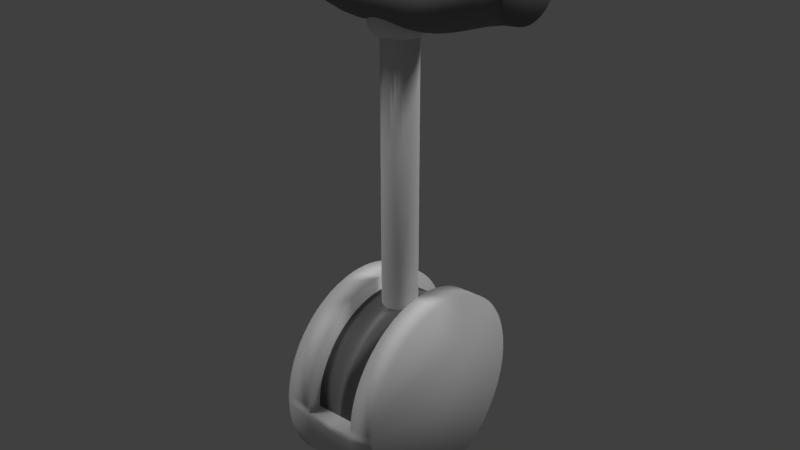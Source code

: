 # Source: lever.blend  (saved by Blender 2.79.0; exported with 4.5.12 LTS)
import bpy
from mathutils import Matrix  # noqa: F401  (used for matrix-valued properties, if any)

bpy.ops.wm.read_factory_settings(use_empty=True)
scene = bpy.context.scene
scene.name = 'Scene'

# ---- collections
col_collection_1 = bpy.data.collections.new('Collection 1'); scene.collection.children.link(col_collection_1)

# ---- materials (node trees are filled in below, after node groups)
mat_steel = bpy.data.materials.new('Steel')
mat_steel.alpha_threshold = 0.0
mat_steel.use_transparent_shadow = False
mat_steel.diffuse_color = (0.7874, 0.7874, 0.7874, 1.0)
mat_steel.specular_color = (0.4759, 0.4887, 1.0)
mat_steel.roughness = 0.5
mat_black_plastic = bpy.data.materials.new('Black Plastic')
mat_black_plastic.alpha_threshold = 0.0
mat_black_plastic.use_transparent_shadow = False
mat_black_plastic.diffuse_color = (0.2266, 0.2266, 0.2266, 1.0)
mat_black_plastic.roughness = 0.5
mat_black_plastic.specular_intensity = 0.6
mat_black_rubber = bpy.data.materials.new('Black Rubber')
mat_black_rubber.alpha_threshold = 0.0
mat_black_rubber.use_transparent_shadow = False
mat_black_rubber.diffuse_color = (0.2019, 0.2019, 0.2019, 1.0)
mat_black_rubber.roughness = 0.5
mat_black_rubber.specular_intensity = 0.1

# ---- material node trees

# ---- world
world_world = bpy.data.worlds.new('World'); scene.world = world_world
world_world.color = (0.05088, 0.05088, 0.05088)
world_world.use_sun_shadow = False
world_world.sun_shadow_jitter_overblur = 0.0
world_world.cycles.sampling_method = 'MANUAL'

# ---- lights
light_sun = bpy.data.lights.new('Sun', 'SUN')
light_sun.transmission_factor = 0.0
light_sun.angle = 0.1993
light_sun.energy = 1.0
light_sun.shadow_buffer_clip_start = 0.5
light_sun.shadow_soft_size = 0.1
light_sun.shadow_cascade_max_distance = 1000.0
light_lamp = bpy.data.lights.new('Lamp', 'SUN')
light_lamp.transmission_factor = 0.0
light_lamp.cutoff_distance = 30.0
light_lamp.angle = 0.1993
light_lamp.energy = 1.0
light_lamp.shadow_buffer_clip_start = 1.001
light_lamp.shadow_soft_size = 0.1
light_lamp.shadow_cascade_max_distance = 1000.0

# ---- meshes
me_cylinder_004 = bpy.data.meshes.new('Cylinder.004')
me_cylinder_004.from_pydata([(0.0, 4.0, -2.5), (0.3138, 3.988, -2.5), (0.6257, 3.951, -2.5), (0.9338, 3.889, -2.5), (1.236, 3.804, -2.5), (1.531, 3.696, -2.5), (1.816, 3.564, -2.5), (2.09, 3.411, -2.5), (2.351, 3.236, -2.5), (2.598, 3.042, -2.5), (2.828, 2.828, -2.5), (3.042, 2.598, -2.5), (3.236, 2.351, -2.5), (3.411, 2.09, -2.5), (3.564, 1.816, -2.5), (3.696, 1.531, -2.5), (3.804, 1.236, -2.5), (3.889, 0.9338, -2.5), (3.951, 0.6257, -2.5), (3.988, 0.3138, -2.5), (4.0, -1.605e-06, -2.5), (3.988, -0.3138, -2.5), (3.951, -0.6257, -2.5), (3.889, -0.9338, -2.5), (3.804, -1.236, -2.5), (3.696, -1.531, -2.5), (3.564, -1.816, -2.5), (3.411, -2.09, -2.5), (3.236, -2.351, -2.5), (3.042, -2.598, -2.5), (2.828, -2.828, -2.5), (2.598, -3.042, -2.5), (2.351, -3.236, -2.5), (2.09, -3.411, -2.5), (1.816, -3.564, -2.5), (1.531, -3.696, -2.5), (1.236, -3.804, -2.5), (0.9338, -3.889, -2.5), (0.6257, -3.951, -2.5), (0.3138, -3.988, -2.5), (-4.164e-06, -4.0, -2.5), (-0.3138, -3.988, -2.5), (-0.6257, -3.951, -2.5), (-0.9338, -3.889, -2.5), (-1.236, -3.804, -2.5), (-1.531, -3.696, -2.5), (-1.816, -3.564, -2.5), (-2.09, -3.411, -2.5), (-2.351, -3.236, -2.5), (-2.598, -3.042, -2.5), (-2.828, -2.828, -2.5), (-3.042, -2.598, -2.5), (-3.236, -2.351, -2.5), (-3.411, -2.09, -2.5), (-3.564, -1.816, -2.5), (-3.696, -1.531, -2.5), (-3.804, -1.236, -2.5), (-3.889, -0.9338, -2.5), (-3.951, -0.6257, -2.5), (-3.988, -0.3138, -2.5), (-4.0, 5.77e-06, -2.5), (-3.988, 0.3138, -2.5), (-3.951, 0.6257, -2.5), (-3.889, 0.9338, -2.5), (-3.804, 1.236, -2.5), (-3.696, 1.531, -2.5), (-3.564, 1.816, -2.5), (-3.411, 2.09, -2.5), (-3.236, 2.351, -2.5), (-3.042, 2.598, -2.5), (-2.828, 2.828, -2.5), (-2.598, 3.042, -2.5), (-2.351, 3.236, -2.5), (-2.09, 3.411, -2.5), (-1.816, 3.564, -2.5), (-1.531, 3.696, -2.5), (-1.236, 3.804, -2.5), (-0.9338, 3.889, -2.5), (-0.6257, 3.951, -2.5), (-0.3138, 3.988, -2.5), (0.0, 4.0, 0.0), (-4.164e-06, -4.0, 0.0), (-0.3138, -3.988, 0.0), (-0.6257, -3.951, 0.0), (-0.9338, -3.889, 0.0), (-1.236, -3.804, 0.0), (-1.531, -3.696, 0.0), (-1.816, -3.564, 0.0), (-2.09, -3.411, 0.0), (-2.351, -3.236, 0.0), (-2.598, -3.042, 0.0), (-2.828, -2.828, 0.0), (-3.042, -2.598, 0.0), (-3.236, -2.351, 0.0), (-3.411, -2.09, 0.0), (-3.564, -1.816, 0.0), (-3.696, -1.531, 0.0), (-3.804, -1.236, 0.0), (-3.889, -0.9338, 0.0), (-3.951, -0.6257, 0.0), (-3.988, -0.3138, 0.0), (-4.0, 5.77e-06, 0.0), (-3.988, 0.3138, 0.0), (-3.951, 0.6257, 0.0), (-3.889, 0.9338, 0.0), (-3.804, 1.236, 0.0), (-3.696, 1.531, 0.0), (-3.564, 1.816, 0.0), (-3.411, 2.09, 0.0), (-3.236, 2.351, 0.0), (-3.042, 2.598, 0.0), (-2.828, 2.828, 0.0), (-2.598, 3.042, 0.0), (-2.351, 3.236, 0.0), (-2.09, 3.411, 0.0), (-1.816, 3.564, 0.0), (-1.531, 3.696, 0.0), (-1.236, 3.804, 0.0), (-0.9338, 3.889, 0.0), (-0.6257, 3.951, 0.0), (-0.3138, 3.988, 0.0), (0.3138, 3.988, -1.25), (0.6257, 3.951, -1.25), (0.9338, 3.889, -1.25), (1.236, 3.804, -1.25), (1.531, 3.696, -1.25), (1.816, 3.564, -1.25), (2.09, 3.411, -1.25), (2.351, 3.236, -1.25), (2.598, 3.042, -1.25), (2.828, 2.828, -1.25), (3.042, 2.598, -1.25), (3.236, 2.351, -1.25), (3.411, 2.09, -1.25), (3.564, 1.816, -1.25), (3.696, 1.531, -1.25), (3.804, 1.236, -1.25), (3.889, 0.9338, -1.25), (3.951, 0.6257, -1.25), (3.988, 0.3138, -1.25), (4.0, -1.605e-06, -1.25), (3.988, -0.3138, -1.25), (3.951, -0.6257, -1.25), (3.889, -0.9338, -1.25), (3.804, -1.236, -1.25), (3.696, -1.531, -1.25), (3.564, -1.816, -1.25), (3.411, -2.09, -1.25), (3.236, -2.351, -1.25), (3.042, -2.598, -1.25), (2.828, -2.828, -1.25), (2.598, -3.042, -1.25), (2.351, -3.236, -1.25), (2.09, -3.411, -1.25), (1.816, -3.564, -1.25), (1.531, -3.696, -1.25), (1.236, -3.804, -1.25), (0.9338, -3.889, -1.25), (0.6257, -3.951, -1.25), (0.3138, -3.988, -1.25), (-4.164e-06, -4.0, -1.25), (-0.3138, -3.988, -1.25), (-0.6257, -3.951, -1.25), (-0.9338, -3.889, -1.25), (-1.236, -3.804, -1.25), (-1.531, -3.696, -1.25), (-1.816, -3.564, -1.25), (-2.09, -3.411, -1.25), (-2.351, -3.236, -1.25), (-2.598, -3.042, -1.25), (-2.828, -2.828, -1.25), (-3.042, -2.598, -1.25), (-3.236, -2.351, -1.25), (-3.411, -2.09, -1.25), (-3.564, -1.816, -1.25), (-3.696, -1.531, -1.25), (-3.804, -1.236, -1.25), (-3.889, -0.9338, -1.25), (-3.951, -0.6257, -1.25), (-3.988, -0.3138, -1.25), (-4.0, 5.77e-06, -1.25), (-3.988, 0.3138, -1.25), (-3.951, 0.6257, -1.25), (-3.889, 0.9338, -1.25), (-3.804, 1.236, -1.25), (-3.696, 1.531, -1.25), (-3.564, 1.816, -1.25), (-3.411, 2.09, -1.25), (-3.236, 2.351, -1.25), (-3.042, 2.598, -1.25), (-2.828, 2.828, -1.25), (-2.598, 3.042, -1.25), (-2.351, 3.236, -1.25), (-2.09, 3.411, -1.25), (-1.816, 3.564, -1.25), (-1.531, 3.696, -1.25), (-1.236, 3.804, -1.25), (-0.9338, 3.889, -1.25), (-0.6257, 3.951, -1.25), (-0.3138, 3.988, -1.25), (0.0, 4.0, -1.25)], [], [(0, 1, 2, 3, 4, 5, 6, 7, 8, 9, 10, 11, 12, 13, 14, 15, 16, 17, 18, 19, 20, 21, 22, 23, 24, 25, 26, 27, 28, 29, 30, 31, 32, 33, 34, 35, 36, 37, 38, 39, 40, 41, 42, 43, 44, 45, 46, 47, 48, 49, 50, 51, 52, 53, 54, 55, 56, 57, 58, 59, 60, 61, 62, 63, 64, 65, 66, 67, 68, 69, 70, 71, 72, 73, 74, 75, 76, 77, 78, 79), (199, 120, 80, 200), (198, 119, 120, 199), (197, 118, 119, 198), (196, 117, 118, 197), (195, 116, 117, 196), (194, 115, 116, 195), (193, 114, 115, 194), (192, 113, 114, 193), (191, 112, 113, 192), (190, 111, 112, 191), (189, 110, 111, 190), (188, 109, 110, 189), (187, 108, 109, 188), (186, 107, 108, 187), (185, 106, 107, 186), (184, 105, 106, 185), (183, 104, 105, 184), (182, 103, 104, 183), (181, 102, 103, 182), (180, 101, 102, 181), (179, 100, 101, 180), (178, 99, 100, 179), (177, 98, 99, 178), (176, 97, 98, 177), (175, 96, 97, 176), (174, 95, 96, 175), (173, 94, 95, 174), (172, 93, 94, 173), (171, 92, 93, 172), (170, 91, 92, 171), (169, 90, 91, 170), (168, 89, 90, 169), (167, 88, 89, 168), (166, 87, 88, 167), (165, 86, 87, 166), (164, 85, 86, 165), (163, 84, 85, 164), (162, 83, 84, 163), (161, 82, 83, 162), (160, 81, 82, 161), (0, 200, 121, 1), (1, 121, 122, 2), (2, 122, 123, 3), (3, 123, 124, 4), (4, 124, 125, 5), (5, 125, 126, 6), (6, 126, 127, 7), (7, 127, 128, 8), (8, 128, 129, 9), (9, 129, 130, 10), (10, 130, 131, 11), (11, 131, 132, 12), (12, 132, 133, 13), (13, 133, 134, 14), (14, 134, 135, 15), (15, 135, 136, 16), (16, 136, 137, 17), (17, 137, 138, 18), (18, 138, 139, 19), (19, 139, 140, 20), (20, 140, 141, 21), (21, 141, 142, 22), (22, 142, 143, 23), (23, 143, 144, 24), (24, 144, 145, 25), (25, 145, 146, 26), (26, 146, 147, 27), (27, 147, 148, 28), (28, 148, 149, 29), (29, 149, 150, 30), (30, 150, 151, 31), (31, 151, 152, 32), (32, 152, 153, 33), (33, 153, 154, 34), (34, 154, 155, 35), (35, 155, 156, 36), (36, 156, 157, 37), (37, 157, 158, 38), (38, 158, 159, 39), (39, 159, 160, 40), (40, 160, 161, 41), (41, 161, 162, 42), (42, 162, 163, 43), (43, 163, 164, 44), (44, 164, 165, 45), (45, 165, 166, 46), (46, 166, 167, 47), (47, 167, 168, 48), (48, 168, 169, 49), (49, 169, 170, 50), (50, 170, 171, 51), (51, 171, 172, 52), (52, 172, 173, 53), (53, 173, 174, 54), (54, 174, 175, 55), (55, 175, 176, 56), (56, 176, 177, 57), (57, 177, 178, 58), (58, 178, 179, 59), (59, 179, 180, 60), (60, 180, 181, 61), (61, 181, 182, 62), (62, 182, 183, 63), (63, 183, 184, 64), (64, 184, 185, 65), (65, 185, 186, 66), (66, 186, 187, 67), (67, 187, 188, 68), (68, 188, 189, 69), (69, 189, 190, 70), (70, 190, 191, 71), (71, 191, 192, 72), (72, 192, 193, 73), (73, 193, 194, 74), (74, 194, 195, 75), (75, 195, 196, 76), (76, 196, 197, 77), (77, 197, 198, 78), (78, 198, 199, 79), (79, 199, 200, 0), (200, 160, 159, 158, 157, 156, 155, 154, 153, 152, 151, 150, 149, 148, 147, 146, 145, 144, 143, 142, 141, 140, 139, 138, 137, 136, 135, 134, 133, 132, 131, 130, 129, 128, 127, 126, 125, 124, 123, 122, 121), (200, 80, 81, 160)])
me_cylinder_004.polygons.foreach_set('use_smooth', [True] * 123)
me_cylinder_004.materials.append(mat_steel)
me_cylinder_004.use_remesh_preserve_volume = False
me_cylinder_004.use_remesh_preserve_attributes = False
me_cylinder_004.use_mirror_vertex_groups = False
me_cylinder_004.update()
me_cylinder_003 = bpy.data.meshes.new('Cylinder.003')
me_cylinder_003.from_pydata([(0.0, 0.5, -2.5), (0.0, 0.5, 2.5), (0.04901, 0.4976, -2.5), (0.04901, 0.4976, 2.5), (0.09755, 0.4904, -2.5), (0.09755, 0.4904, 2.5), (0.1451, 0.4785, -2.5), (0.1451, 0.4785, 2.5), (0.1913, 0.4619, -2.5), (0.1913, 0.4619, 2.5), (0.2357, 0.441, -2.5), (0.2357, 0.441, 2.5), (0.2778, 0.4157, -2.5), (0.2778, 0.4157, 2.5), (0.3172, 0.3865, -2.5), (0.3172, 0.3865, 2.5), (0.3536, 0.3536, -2.5), (0.3536, 0.3536, 2.5), (0.3865, 0.3172, -2.5), (0.3865, 0.3172, 2.5), (0.4157, 0.2778, -2.5), (0.4157, 0.2778, 2.5), (0.441, 0.2357, -2.5), (0.441, 0.2357, 2.5), (0.4619, 0.1913, -2.5), (0.4619, 0.1913, 2.5), (0.4785, 0.1451, -2.5), (0.4785, 0.1451, 2.5), (0.4904, 0.09755, -2.5), (0.4904, 0.09755, 2.5), (0.4976, 0.04901, -2.5), (0.4976, 0.04901, 2.5), (0.5, -8.146e-08, -2.5), (0.5, -8.146e-08, 2.5), (0.4976, -0.04901, -2.5), (0.4976, -0.04901, 2.5), (0.4904, -0.09755, -2.5), (0.4904, -0.09755, 2.5), (0.4785, -0.1451, -2.5), (0.4785, -0.1451, 2.5), (0.4619, -0.1913, -2.5), (0.4619, -0.1913, 2.5), (0.441, -0.2357, -2.5), (0.441, -0.2357, 2.5), (0.4157, -0.2778, -2.5), (0.4157, -0.2778, 2.5), (0.3865, -0.3172, -2.5), (0.3865, -0.3172, 2.5), (0.3536, -0.3536, -2.5), (0.3536, -0.3536, 2.5), (0.3172, -0.3865, -2.5), (0.3172, -0.3865, 2.5), (0.2778, -0.4157, -2.5), (0.2778, -0.4157, 2.5), (0.2357, -0.441, -2.5), (0.2357, -0.441, 2.5), (0.1913, -0.4619, -2.5), (0.1913, -0.4619, 2.5), (0.1451, -0.4785, -2.5), (0.1451, -0.4785, 2.5), (0.09754, -0.4904, -2.5), (0.09754, -0.4904, 2.5), (0.04901, -0.4976, -2.5), (0.04901, -0.4976, 2.5), (-4.013e-07, -0.5, -2.5), (-4.013e-07, -0.5, 2.5), (-0.04901, -0.4976, -2.5), (-0.04901, -0.4976, 2.5), (-0.09755, -0.4904, -2.5), (-0.09755, -0.4904, 2.5), (-0.1451, -0.4785, -2.5), (-0.1451, -0.4785, 2.5), (-0.1913, -0.4619, -2.5), (-0.1913, -0.4619, 2.5), (-0.2357, -0.441, -2.5), (-0.2357, -0.441, 2.5), (-0.2778, -0.4157, -2.5), (-0.2778, -0.4157, 2.5), (-0.3172, -0.3865, -2.5), (-0.3172, -0.3865, 2.5), (-0.3536, -0.3536, -2.5), (-0.3536, -0.3536, 2.5), (-0.3865, -0.3172, -2.5), (-0.3865, -0.3172, 2.5), (-0.4157, -0.2778, -2.5), (-0.4157, -0.2778, 2.5), (-0.441, -0.2357, -2.5), (-0.441, -0.2357, 2.5), (-0.4619, -0.1913, -2.5), (-0.4619, -0.1913, 2.5), (-0.4785, -0.1451, -2.5), (-0.4785, -0.1451, 2.5), (-0.4904, -0.09755, -2.5), (-0.4904, -0.09755, 2.5), (-0.4976, -0.04901, -2.5), (-0.4976, -0.04901, 2.5), (-0.5, -2.325e-07, -2.5), (-0.5, -2.325e-07, 2.5), (-0.4976, 0.04901, -2.5), (-0.4976, 0.04901, 2.5), (-0.4904, 0.09754, -2.5), (-0.4904, 0.09754, 2.5), (-0.4785, 0.1451, -2.5), (-0.4785, 0.1451, 2.5), (-0.4619, 0.1913, -2.5), (-0.4619, 0.1913, 2.5), (-0.441, 0.2357, -2.5), (-0.441, 0.2357, 2.5), (-0.4157, 0.2778, -2.5), (-0.4157, 0.2778, 2.5), (-0.3865, 0.3172, -2.5), (-0.3865, 0.3172, 2.5), (-0.3536, 0.3536, -2.5), (-0.3536, 0.3536, 2.5), (-0.3172, 0.3865, -2.5), (-0.3172, 0.3865, 2.5), (-0.2778, 0.4157, -2.5), (-0.2778, 0.4157, 2.5), (-0.2357, 0.441, -2.5), (-0.2357, 0.441, 2.5), (-0.1913, 0.4619, -2.5), (-0.1913, 0.4619, 2.5), (-0.1451, 0.4785, -2.5), (-0.1451, 0.4785, 2.5), (-0.09755, 0.4904, -2.5), (-0.09755, 0.4904, 2.5), (-0.04901, 0.4976, -2.5), (-0.04901, 0.4976, 2.5)], [], [(0, 1, 3, 2), (2, 3, 5, 4), (4, 5, 7, 6), (6, 7, 9, 8), (8, 9, 11, 10), (10, 11, 13, 12), (12, 13, 15, 14), (14, 15, 17, 16), (16, 17, 19, 18), (18, 19, 21, 20), (20, 21, 23, 22), (22, 23, 25, 24), (24, 25, 27, 26), (26, 27, 29, 28), (28, 29, 31, 30), (30, 31, 33, 32), (32, 33, 35, 34), (34, 35, 37, 36), (36, 37, 39, 38), (38, 39, 41, 40), (40, 41, 43, 42), (42, 43, 45, 44), (44, 45, 47, 46), (46, 47, 49, 48), (48, 49, 51, 50), (50, 51, 53, 52), (52, 53, 55, 54), (54, 55, 57, 56), (56, 57, 59, 58), (58, 59, 61, 60), (60, 61, 63, 62), (62, 63, 65, 64), (64, 65, 67, 66), (66, 67, 69, 68), (68, 69, 71, 70), (70, 71, 73, 72), (72, 73, 75, 74), (74, 75, 77, 76), (76, 77, 79, 78), (78, 79, 81, 80), (80, 81, 83, 82), (82, 83, 85, 84), (84, 85, 87, 86), (86, 87, 89, 88), (88, 89, 91, 90), (90, 91, 93, 92), (92, 93, 95, 94), (94, 95, 97, 96), (96, 97, 99, 98), (98, 99, 101, 100), (100, 101, 103, 102), (102, 103, 105, 104), (104, 105, 107, 106), (106, 107, 109, 108), (108, 109, 111, 110), (110, 111, 113, 112), (112, 113, 115, 114), (114, 115, 117, 116), (116, 117, 119, 118), (118, 119, 121, 120), (120, 121, 123, 122), (122, 123, 125, 124), (3, 1, 127, 125, 123, 121, 119, 117, 115, 113, 111, 109, 107, 105, 103, 101, 99, 97, 95, 93, 91, 89, 87, 85, 83, 81, 79, 77, 75, 73, 71, 69, 67, 65, 63, 61, 59, 57, 55, 53, 51, 49, 47, 45, 43, 41, 39, 37, 35, 33, 31, 29, 27, 25, 23, 21, 19, 17, 15, 13, 11, 9, 7, 5), (124, 125, 127, 126), (126, 127, 1, 0), (0, 2, 4, 6, 8, 10, 12, 14, 16, 18, 20, 22, 24, 26, 28, 30, 32, 34, 36, 38, 40, 42, 44, 46, 48, 50, 52, 54, 56, 58, 60, 62, 64, 66, 68, 70, 72, 74, 76, 78, 80, 82, 84, 86, 88, 90, 92, 94, 96, 98, 100, 102, 104, 106, 108, 110, 112, 114, 116, 118, 120, 122, 124, 126)])
me_cylinder_003.polygons.foreach_set('use_smooth', [True] * 66)
me_cylinder_003.materials.append(mat_black_plastic)
me_cylinder_003.use_remesh_preserve_volume = False
me_cylinder_003.use_remesh_preserve_attributes = False
me_cylinder_003.use_mirror_vertex_groups = False
me_cylinder_003.update()
me_torus = bpy.data.meshes.new('Torus')
me_torus.from_pydata([(1.25, 0.0, 0.0), (1.183, 0.0, 0.25), (1.0, 0.0, 0.433), (0.75, 0.0, 0.5), (0.5, 0.0, 0.433), (0.317, 0.0, 0.25), (0.25, 0.0, 6.123e-17), (0.317, 0.0, -0.25), (0.5, 0.0, -0.433), (0.75, 0.0, -0.5), (1.0, 0.0, -0.433), (1.183, 0.0, -0.25), (1.239, 0.1632, 0.0), (1.173, 0.1544, 0.25), (0.9914, 0.1305, 0.433), (0.7436, 0.09789, 0.5), (0.4957, 0.06526, 0.433), (0.3143, 0.04138, 0.25), (0.2479, 0.03263, 6.123e-17), (0.3143, 0.04138, -0.25), (0.4957, 0.06526, -0.433), (0.7436, 0.09789, -0.5), (0.9914, 0.1305, -0.433), (1.173, 0.1544, -0.25), (1.207, 0.3235, 0.0), (1.143, 0.3062, 0.25), (0.9659, 0.2588, 0.433), (0.7244, 0.1941, 0.5), (0.483, 0.1294, 0.433), (0.3062, 0.08204, 0.25), (0.2415, 0.0647, 6.123e-17), (0.3062, 0.08204, -0.25), (0.483, 0.1294, -0.433), (0.7244, 0.1941, -0.5), (0.9659, 0.2588, -0.433), (1.143, 0.3062, -0.25), (1.155, 0.4784, 0.0), (1.093, 0.4527, 0.25), (0.9239, 0.3827, 0.433), (0.6929, 0.287, 0.5), (0.4619, 0.1913, 0.433), (0.2929, 0.1213, 0.25), (0.231, 0.09567, 6.123e-17), (0.2929, 0.1213, -0.25), (0.4619, 0.1913, -0.433), (0.6929, 0.287, -0.5), (0.9239, 0.3827, -0.433), (1.093, 0.4527, -0.25), (1.083, 0.625, 0.0), (1.025, 0.5915, 0.25), (0.866, 0.5, 0.433), (0.6495, 0.375, 0.5), (0.433, 0.25, 0.433), (0.2745, 0.1585, 0.25), (0.2165, 0.125, 6.123e-17), (0.2745, 0.1585, -0.25), (0.433, 0.25, -0.433), (0.6495, 0.375, -0.5), (0.866, 0.5, -0.433), (1.025, 0.5915, -0.25), (0.9917, 0.761, 0.0), (0.9385, 0.7202, 0.25), (0.7934, 0.6088, 0.433), (0.595, 0.4566, 0.5), (0.3967, 0.3044, 0.433), (0.2515, 0.193, 0.25), (0.1983, 0.1522, 6.123e-17), (0.2515, 0.193, -0.25), (0.3967, 0.3044, -0.433), (0.595, 0.4566, -0.5), (0.7934, 0.6088, -0.433), (0.9385, 0.7202, -0.25), (0.8839, 0.8839, 0.0), (0.8365, 0.8365, 0.25), (0.7071, 0.7071, 0.433), (0.5303, 0.5303, 0.5), (0.3536, 0.3536, 0.433), (0.2241, 0.2241, 0.25), (0.1768, 0.1768, 6.123e-17), (0.2241, 0.2241, -0.25), (0.3536, 0.3536, -0.433), (0.5303, 0.5303, -0.5), (0.7071, 0.7071, -0.433), (0.8365, 0.8365, -0.25), (0.761, 0.9917, 0.0), (0.7202, 0.9385, 0.25), (0.6088, 0.7934, 0.433), (0.4566, 0.595, 0.5), (0.3044, 0.3967, 0.433), (0.193, 0.2515, 0.25), (0.1522, 0.1983, 6.123e-17), (0.193, 0.2515, -0.25), (0.3044, 0.3967, -0.433), (0.4566, 0.595, -0.5), (0.6088, 0.7934, -0.433), (0.7202, 0.9385, -0.25), (0.625, 1.083, 0.0), (0.5915, 1.025, 0.25), (0.5, 0.866, 0.433), (0.375, 0.6495, 0.5), (0.25, 0.433, 0.433), (0.1585, 0.2745, 0.25), (0.125, 0.2165, 6.123e-17), (0.1585, 0.2745, -0.25), (0.25, 0.433, -0.433), (0.375, 0.6495, -0.5), (0.5, 0.866, -0.433), (0.5915, 1.025, -0.25), (0.4784, 1.155, 0.0), (0.4527, 1.093, 0.25), (0.3827, 0.9239, 0.433), (0.287, 0.6929, 0.5), (0.1913, 0.4619, 0.433), (0.1213, 0.2929, 0.25), (0.09567, 0.231, 6.123e-17), (0.1213, 0.2929, -0.25), (0.1913, 0.4619, -0.433), (0.287, 0.6929, -0.5), (0.3827, 0.9239, -0.433), (0.4527, 1.093, -0.25), (0.3235, 1.207, 0.0), (0.3062, 1.143, 0.25), (0.2588, 0.9659, 0.433), (0.1941, 0.7244, 0.5), (0.1294, 0.483, 0.433), (0.08204, 0.3062, 0.25), (0.0647, 0.2415, 6.123e-17), (0.08204, 0.3062, -0.25), (0.1294, 0.483, -0.433), (0.1941, 0.7244, -0.5), (0.2588, 0.9659, -0.433), (0.3062, 1.143, -0.25), (0.1632, 1.239, 0.0), (0.1544, 1.173, 0.25), (0.1305, 0.9914, 0.433), (0.09789, 0.7436, 0.5), (0.06526, 0.4957, 0.433), (0.04138, 0.3143, 0.25), (0.03263, 0.2479, 6.123e-17), (0.04138, 0.3143, -0.25), (0.06526, 0.4957, -0.433), (0.09789, 0.7436, -0.5), (0.1305, 0.9914, -0.433), (0.1544, 1.173, -0.25), (9.437e-08, 1.25, 0.0), (8.931e-08, 1.183, 0.25), (7.55e-08, 1.0, 0.433), (5.662e-08, 0.75, 0.5), (3.775e-08, 0.5, 0.433), (2.393e-08, 0.317, 0.25), (1.887e-08, 0.25, 6.123e-17), (2.393e-08, 0.317, -0.25), (3.775e-08, 0.5, -0.433), (5.662e-08, 0.75, -0.5), (7.55e-08, 1.0, -0.433), (8.931e-08, 1.183, -0.25), (-0.1632, 1.239, 0.0), (-0.1544, 1.173, 0.25), (-0.1305, 0.9914, 0.433), (-0.09789, 0.7436, 0.5), (-0.06526, 0.4957, 0.433), (-0.04138, 0.3143, 0.25), (-0.03263, 0.2479, 6.123e-17), (-0.04138, 0.3143, -0.25), (-0.06526, 0.4957, -0.433), (-0.09789, 0.7436, -0.5), (-0.1305, 0.9914, -0.433), (-0.1544, 1.173, -0.25), (-0.3235, 1.207, 0.0), (-0.3062, 1.143, 0.25), (-0.2588, 0.9659, 0.433), (-0.1941, 0.7244, 0.5), (-0.1294, 0.483, 0.433), (-0.08204, 0.3062, 0.25), (-0.0647, 0.2415, 6.123e-17), (-0.08204, 0.3062, -0.25), (-0.1294, 0.483, -0.433), (-0.1941, 0.7244, -0.5), (-0.2588, 0.9659, -0.433), (-0.3062, 1.143, -0.25), (-0.4784, 1.155, 0.0), (-0.4527, 1.093, 0.25), (-0.3827, 0.9239, 0.433), (-0.287, 0.6929, 0.5), (-0.1913, 0.4619, 0.433), (-0.1213, 0.2929, 0.25), (-0.09567, 0.231, 6.123e-17), (-0.1213, 0.2929, -0.25), (-0.1913, 0.4619, -0.433), (-0.287, 0.6929, -0.5), (-0.3827, 0.9239, -0.433), (-0.4527, 1.093, -0.25), (-0.625, 1.083, 0.0), (-0.5915, 1.025, 0.25), (-0.5, 0.866, 0.433), (-0.375, 0.6495, 0.5), (-0.25, 0.433, 0.433), (-0.1585, 0.2745, 0.25), (-0.125, 0.2165, 6.123e-17), (-0.1585, 0.2745, -0.25), (-0.25, 0.433, -0.433), (-0.375, 0.6495, -0.5), (-0.5, 0.866, -0.433), (-0.5915, 1.025, -0.25), (-0.761, 0.9917, 0.0), (-0.7202, 0.9385, 0.25), (-0.6088, 0.7934, 0.433), (-0.4566, 0.595, 0.5), (-0.3044, 0.3967, 0.433), (-0.193, 0.2515, 0.25), (-0.1522, 0.1983, 6.123e-17), (-0.193, 0.2515, -0.25), (-0.3044, 0.3967, -0.433), (-0.4566, 0.595, -0.5), (-0.6088, 0.7934, -0.433), (-0.7202, 0.9385, -0.25), (-0.8839, 0.8839, 0.0), (-0.8365, 0.8365, 0.25), (-0.7071, 0.7071, 0.433), (-0.5303, 0.5303, 0.5), (-0.3536, 0.3536, 0.433), (-0.2241, 0.2241, 0.25), (-0.1768, 0.1768, 6.123e-17), (-0.2241, 0.2241, -0.25), (-0.3536, 0.3536, -0.433), (-0.5303, 0.5303, -0.5), (-0.7071, 0.7071, -0.433), (-0.8365, 0.8365, -0.25), (-0.9917, 0.761, 0.0), (-0.9385, 0.7202, 0.25), (-0.7934, 0.6088, 0.433), (-0.595, 0.4566, 0.5), (-0.3967, 0.3044, 0.433), (-0.2515, 0.193, 0.25), (-0.1983, 0.1522, 6.123e-17), (-0.2515, 0.193, -0.25), (-0.3967, 0.3044, -0.433), (-0.595, 0.4566, -0.5), (-0.7934, 0.6088, -0.433), (-0.9385, 0.7202, -0.25), (-1.083, 0.625, 0.0), (-1.025, 0.5915, 0.25), (-0.866, 0.5, 0.433), (-0.6495, 0.375, 0.5), (-0.433, 0.25, 0.433), (-0.2745, 0.1585, 0.25), (-0.2165, 0.125, 6.123e-17), (-0.2745, 0.1585, -0.25), (-0.433, 0.25, -0.433), (-0.6495, 0.375, -0.5), (-0.866, 0.5, -0.433), (-1.025, 0.5915, -0.25), (-1.155, 0.4784, 0.0), (-1.093, 0.4527, 0.25), (-0.9239, 0.3827, 0.433), (-0.6929, 0.287, 0.5), (-0.4619, 0.1913, 0.433), (-0.2929, 0.1213, 0.25), (-0.231, 0.09567, 6.123e-17), (-0.2929, 0.1213, -0.25), (-0.4619, 0.1913, -0.433), (-0.6929, 0.287, -0.5), (-0.9239, 0.3827, -0.433), (-1.093, 0.4527, -0.25), (-1.207, 0.3235, 0.0), (-1.143, 0.3062, 0.25), (-0.9659, 0.2588, 0.433), (-0.7244, 0.1941, 0.5), (-0.483, 0.1294, 0.433), (-0.3062, 0.08204, 0.25), (-0.2415, 0.0647, 6.123e-17), (-0.3062, 0.08204, -0.25), (-0.483, 0.1294, -0.433), (-0.7244, 0.1941, -0.5), (-0.9659, 0.2588, -0.433), (-1.143, 0.3062, -0.25), (-1.239, 0.1632, 0.0), (-1.173, 0.1544, 0.25), (-0.9914, 0.1305, 0.433), (-0.7436, 0.09789, 0.5), (-0.4957, 0.06526, 0.433), (-0.3143, 0.04138, 0.25), (-0.2479, 0.03263, 6.123e-17), (-0.3143, 0.04138, -0.25), (-0.4957, 0.06526, -0.433), (-0.7436, 0.09789, -0.5), (-0.9914, 0.1305, -0.433), (-1.173, 0.1544, -0.25), (-1.25, 1.093e-07, 0.0), (-1.183, 1.034e-07, 0.25), (-1.0, 8.742e-08, 0.433), (-0.75, 6.557e-08, 0.5), (-0.5, 4.371e-08, 0.433), (-0.317, 2.771e-08, 0.25), (-0.25, 2.186e-08, 6.123e-17), (-0.317, 2.771e-08, -0.25), (-0.5, 4.371e-08, -0.433), (-0.75, 6.557e-08, -0.5), (-1.0, 8.742e-08, -0.433), (-1.183, 1.034e-07, -0.25), (-1.239, -0.1632, 0.0), (-1.173, -0.1544, 0.25), (-0.9914, -0.1305, 0.433), (-0.7436, -0.09789, 0.5), (-0.4957, -0.06526, 0.433), (-0.3143, -0.04138, 0.25), (-0.2479, -0.03263, 6.123e-17), (-0.3143, -0.04138, -0.25), (-0.4957, -0.06526, -0.433), (-0.7436, -0.09789, -0.5), (-0.9914, -0.1305, -0.433), (-1.173, -0.1544, -0.25), (-1.207, -0.3235, 0.0), (-1.143, -0.3062, 0.25), (-0.9659, -0.2588, 0.433), (-0.7244, -0.1941, 0.5), (-0.483, -0.1294, 0.433), (-0.3062, -0.08204, 0.25), (-0.2415, -0.0647, 6.123e-17), (-0.3062, -0.08204, -0.25), (-0.483, -0.1294, -0.433), (-0.7244, -0.1941, -0.5), (-0.9659, -0.2588, -0.433), (-1.143, -0.3062, -0.25), (-1.155, -0.4784, 0.0), (-1.093, -0.4527, 0.25), (-0.9239, -0.3827, 0.433), (-0.6929, -0.287, 0.5), (-0.4619, -0.1913, 0.433), (-0.2929, -0.1213, 0.25), (-0.231, -0.09567, 6.123e-17), (-0.2929, -0.1213, -0.25), (-0.4619, -0.1913, -0.433), (-0.6929, -0.287, -0.5), (-0.9239, -0.3827, -0.433), (-1.093, -0.4527, -0.25), (-1.083, -0.625, 0.0), (-1.025, -0.5915, 0.25), (-0.866, -0.5, 0.433), (-0.6495, -0.375, 0.5), (-0.433, -0.25, 0.433), (-0.2745, -0.1585, 0.25), (-0.2165, -0.125, 6.123e-17), (-0.2745, -0.1585, -0.25), (-0.433, -0.25, -0.433), (-0.6495, -0.375, -0.5), (-0.866, -0.5, -0.433), (-1.025, -0.5915, -0.25), (-0.9917, -0.761, 0.0), (-0.9385, -0.7202, 0.25), (-0.7934, -0.6088, 0.433), (-0.595, -0.4566, 0.5), (-0.3967, -0.3044, 0.433), (-0.2515, -0.193, 0.25), (-0.1983, -0.1522, 6.123e-17), (-0.2515, -0.193, -0.25), (-0.3967, -0.3044, -0.433), (-0.595, -0.4566, -0.5), (-0.7934, -0.6088, -0.433), (-0.9385, -0.7202, -0.25), (-0.8839, -0.8839, 0.0), (-0.8365, -0.8365, 0.25), (-0.7071, -0.7071, 0.433), (-0.5303, -0.5303, 0.5), (-0.3536, -0.3536, 0.433), (-0.2241, -0.2241, 0.25), (-0.1768, -0.1768, 6.123e-17), (-0.2241, -0.2241, -0.25), (-0.3536, -0.3536, -0.433), (-0.5303, -0.5303, -0.5), (-0.7071, -0.7071, -0.433), (-0.8365, -0.8365, -0.25), (-0.761, -0.9917, 0.0), (-0.7202, -0.9385, 0.25), (-0.6088, -0.7934, 0.433), (-0.4566, -0.595, 0.5), (-0.3044, -0.3967, 0.433), (-0.193, -0.2515, 0.25), (-0.1522, -0.1983, 6.123e-17), (-0.193, -0.2515, -0.25), (-0.3044, -0.3967, -0.433), (-0.4566, -0.595, -0.5), (-0.6088, -0.7934, -0.433), (-0.7202, -0.9385, -0.25), (-0.625, -1.083, 0.0), (-0.5915, -1.025, 0.25), (-0.5, -0.866, 0.433), (-0.375, -0.6495, 0.5), (-0.25, -0.433, 0.433), (-0.1585, -0.2745, 0.25), (-0.125, -0.2165, 6.123e-17), (-0.1585, -0.2745, -0.25), (-0.25, -0.433, -0.433), (-0.375, -0.6495, -0.5), (-0.5, -0.866, -0.433), (-0.5915, -1.025, -0.25), (-0.4784, -1.155, 0.0), (-0.4527, -1.093, 0.25), (-0.3827, -0.9239, 0.433), (-0.287, -0.6929, 0.5), (-0.1913, -0.4619, 0.433), (-0.1213, -0.2929, 0.25), (-0.09567, -0.231, 6.123e-17), (-0.1213, -0.2929, -0.25), (-0.1913, -0.4619, -0.433), (-0.287, -0.6929, -0.5), (-0.3827, -0.9239, -0.433), (-0.4527, -1.093, -0.25), (-0.3235, -1.207, 0.0), (-0.3062, -1.143, 0.25), (-0.2588, -0.9659, 0.433), (-0.1941, -0.7244, 0.5), (-0.1294, -0.483, 0.433), (-0.08204, -0.3062, 0.25), (-0.0647, -0.2415, 6.123e-17), (-0.08204, -0.3062, -0.25), (-0.1294, -0.483, -0.433), (-0.1941, -0.7244, -0.5), (-0.2588, -0.9659, -0.433), (-0.3062, -1.143, -0.25), (-0.1632, -1.239, 0.0), (-0.1544, -1.173, 0.25), (-0.1305, -0.9914, 0.433), (-0.0979, -0.7436, 0.5), (-0.06526, -0.4957, 0.433), (-0.04138, -0.3143, 0.25), (-0.03263, -0.2479, 6.123e-17), (-0.04138, -0.3143, -0.25), (-0.06526, -0.4957, -0.433), (-0.0979, -0.7436, -0.5), (-0.1305, -0.9914, -0.433), (-0.1544, -1.173, -0.25), (9.437e-08, -1.25, 0.0), (8.931e-08, -1.183, 0.25), (7.55e-08, -1.0, 0.433), (5.662e-08, -0.75, 0.5), (3.775e-08, -0.5, 0.433), (2.393e-08, -0.317, 0.25), (1.887e-08, -0.25, 6.123e-17), (2.393e-08, -0.317, -0.25), (3.775e-08, -0.5, -0.433), (5.662e-08, -0.75, -0.5), (7.55e-08, -1.0, -0.433), (8.931e-08, -1.183, -0.25), (0.1632, -1.239, 0.0), (0.1544, -1.173, 0.25), (0.1305, -0.9914, 0.433), (0.09789, -0.7436, 0.5), (0.06526, -0.4957, 0.433), (0.04138, -0.3143, 0.25), (0.03263, -0.2479, 6.123e-17), (0.04138, -0.3143, -0.25), (0.06526, -0.4957, -0.433), (0.09789, -0.7436, -0.5), (0.1305, -0.9914, -0.433), (0.1544, -1.173, -0.25), (0.3235, -1.207, 0.0), (0.3062, -1.143, 0.25), (0.2588, -0.9659, 0.433), (0.1941, -0.7244, 0.5), (0.1294, -0.483, 0.433), (0.08204, -0.3062, 0.25), (0.0647, -0.2415, 6.123e-17), (0.08204, -0.3062, -0.25), (0.1294, -0.483, -0.433), (0.1941, -0.7244, -0.5), (0.2588, -0.9659, -0.433), (0.3062, -1.143, -0.25), (0.4784, -1.155, 0.0), (0.4527, -1.093, 0.25), (0.3827, -0.9239, 0.433), (0.287, -0.6929, 0.5), (0.1913, -0.4619, 0.433), (0.1213, -0.2929, 0.25), (0.09567, -0.231, 6.123e-17), (0.1213, -0.2929, -0.25), (0.1913, -0.4619, -0.433), (0.287, -0.6929, -0.5), (0.3827, -0.9239, -0.433), (0.4527, -1.093, -0.25), (0.625, -1.083, 0.0), (0.5915, -1.025, 0.25), (0.5, -0.866, 0.433), (0.375, -0.6495, 0.5), (0.25, -0.433, 0.433), (0.1585, -0.2745, 0.25), (0.125, -0.2165, 6.123e-17), (0.1585, -0.2745, -0.25), (0.25, -0.433, -0.433), (0.375, -0.6495, -0.5), (0.5, -0.866, -0.433), (0.5915, -1.025, -0.25), (0.761, -0.9917, 0.0), (0.7202, -0.9385, 0.25), (0.6088, -0.7934, 0.433), (0.4566, -0.595, 0.5), (0.3044, -0.3967, 0.433), (0.193, -0.2515, 0.25), (0.1522, -0.1983, 6.123e-17), (0.193, -0.2515, -0.25), (0.3044, -0.3967, -0.433), (0.4566, -0.595, -0.5), (0.6088, -0.7934, -0.433), (0.7202, -0.9385, -0.25), (0.8839, -0.8839, 0.0), (0.8365, -0.8365, 0.25), (0.7071, -0.7071, 0.433), (0.5303, -0.5303, 0.5), (0.3536, -0.3536, 0.433), (0.2241, -0.2241, 0.25), (0.1768, -0.1768, 6.123e-17), (0.2241, -0.2241, -0.25), (0.3536, -0.3536, -0.433), (0.5303, -0.5303, -0.5), (0.7071, -0.7071, -0.433), (0.8365, -0.8365, -0.25), (0.9917, -0.761, 0.0), (0.9385, -0.7202, 0.25), (0.7934, -0.6088, 0.433), (0.595, -0.4566, 0.5), (0.3967, -0.3044, 0.433), (0.2515, -0.193, 0.25), (0.1983, -0.1522, 6.123e-17), (0.2515, -0.193, -0.25), (0.3967, -0.3044, -0.433), (0.595, -0.4566, -0.5), (0.7934, -0.6088, -0.433), (0.9385, -0.7202, -0.25), (1.083, -0.625, 0.0), (1.025, -0.5915, 0.25), (0.866, -0.5, 0.433), (0.6495, -0.375, 0.5), (0.433, -0.25, 0.433), (0.2745, -0.1585, 0.25), (0.2165, -0.125, 6.123e-17), (0.2745, -0.1585, -0.25), (0.433, -0.25, -0.433), (0.6495, -0.375, -0.5), (0.866, -0.5, -0.433), (1.025, -0.5915, -0.25), (1.155, -0.4784, 0.0), (1.093, -0.4527, 0.25), (0.9239, -0.3827, 0.433), (0.6929, -0.287, 0.5), (0.4619, -0.1913, 0.433), (0.2929, -0.1213, 0.25), (0.231, -0.09567, 6.123e-17), (0.2929, -0.1213, -0.25), (0.4619, -0.1913, -0.433), (0.6929, -0.287, -0.5), (0.9239, -0.3827, -0.433), (1.093, -0.4527, -0.25), (1.207, -0.3235, 0.0), (1.143, -0.3062, 0.25), (0.9659, -0.2588, 0.433), (0.7244, -0.1941, 0.5), (0.483, -0.1294, 0.433), (0.3062, -0.08204, 0.25), (0.2415, -0.0647, 6.123e-17), (0.3062, -0.08204, -0.25), (0.483, -0.1294, -0.433), (0.7244, -0.1941, -0.5), (0.9659, -0.2588, -0.433), (1.143, -0.3062, -0.25), (1.239, -0.1632, 0.0), (1.173, -0.1544, 0.25), (0.9914, -0.1305, 0.433), (0.7436, -0.09789, 0.5), (0.4957, -0.06526, 0.433), (0.3143, -0.04138, 0.25), (0.2479, -0.03263, 6.123e-17), (0.3143, -0.04138, -0.25), (0.4957, -0.06526, -0.433), (0.7436, -0.09789, -0.5), (0.9914, -0.1305, -0.433), (1.173, -0.1544, -0.25)], [], [(0, 12, 13, 1), (1, 13, 14, 2), (2, 14, 15, 3), (3, 15, 16, 4), (4, 16, 17, 5), (5, 17, 18, 6), (6, 18, 19, 7), (7, 19, 20, 8), (8, 20, 21, 9), (9, 21, 22, 10), (10, 22, 23, 11), (11, 23, 12, 0), (12, 24, 25, 13), (13, 25, 26, 14), (14, 26, 27, 15), (15, 27, 28, 16), (16, 28, 29, 17), (17, 29, 30, 18), (18, 30, 31, 19), (19, 31, 32, 20), (20, 32, 33, 21), (21, 33, 34, 22), (22, 34, 35, 23), (23, 35, 24, 12), (24, 36, 37, 25), (25, 37, 38, 26), (26, 38, 39, 27), (27, 39, 40, 28), (28, 40, 41, 29), (29, 41, 42, 30), (30, 42, 43, 31), (31, 43, 44, 32), (32, 44, 45, 33), (33, 45, 46, 34), (34, 46, 47, 35), (35, 47, 36, 24), (36, 48, 49, 37), (37, 49, 50, 38), (38, 50, 51, 39), (39, 51, 52, 40), (40, 52, 53, 41), (41, 53, 54, 42), (42, 54, 55, 43), (43, 55, 56, 44), (44, 56, 57, 45), (45, 57, 58, 46), (46, 58, 59, 47), (47, 59, 48, 36), (48, 60, 61, 49), (49, 61, 62, 50), (50, 62, 63, 51), (51, 63, 64, 52), (52, 64, 65, 53), (53, 65, 66, 54), (54, 66, 67, 55), (55, 67, 68, 56), (56, 68, 69, 57), (57, 69, 70, 58), (58, 70, 71, 59), (59, 71, 60, 48), (60, 72, 73, 61), (61, 73, 74, 62), (62, 74, 75, 63), (63, 75, 76, 64), (64, 76, 77, 65), (65, 77, 78, 66), (66, 78, 79, 67), (67, 79, 80, 68), (68, 80, 81, 69), (69, 81, 82, 70), (70, 82, 83, 71), (71, 83, 72, 60), (72, 84, 85, 73), (73, 85, 86, 74), (74, 86, 87, 75), (75, 87, 88, 76), (76, 88, 89, 77), (77, 89, 90, 78), (78, 90, 91, 79), (79, 91, 92, 80), (80, 92, 93, 81), (81, 93, 94, 82), (82, 94, 95, 83), (83, 95, 84, 72), (84, 96, 97, 85), (85, 97, 98, 86), (86, 98, 99, 87), (87, 99, 100, 88), (88, 100, 101, 89), (89, 101, 102, 90), (90, 102, 103, 91), (91, 103, 104, 92), (92, 104, 105, 93), (93, 105, 106, 94), (94, 106, 107, 95), (95, 107, 96, 84), (96, 108, 109, 97), (97, 109, 110, 98), (98, 110, 111, 99), (99, 111, 112, 100), (100, 112, 113, 101), (101, 113, 114, 102), (102, 114, 115, 103), (103, 115, 116, 104), (104, 116, 117, 105), (105, 117, 118, 106), (106, 118, 119, 107), (107, 119, 108, 96), (108, 120, 121, 109), (109, 121, 122, 110), (110, 122, 123, 111), (111, 123, 124, 112), (112, 124, 125, 113), (113, 125, 126, 114), (114, 126, 127, 115), (115, 127, 128, 116), (116, 128, 129, 117), (117, 129, 130, 118), (118, 130, 131, 119), (119, 131, 120, 108), (120, 132, 133, 121), (121, 133, 134, 122), (122, 134, 135, 123), (123, 135, 136, 124), (124, 136, 137, 125), (125, 137, 138, 126), (126, 138, 139, 127), (127, 139, 140, 128), (128, 140, 141, 129), (129, 141, 142, 130), (130, 142, 143, 131), (131, 143, 132, 120), (132, 144, 145, 133), (133, 145, 146, 134), (134, 146, 147, 135), (135, 147, 148, 136), (136, 148, 149, 137), (137, 149, 150, 138), (138, 150, 151, 139), (139, 151, 152, 140), (140, 152, 153, 141), (141, 153, 154, 142), (142, 154, 155, 143), (143, 155, 144, 132), (144, 156, 157, 145), (145, 157, 158, 146), (146, 158, 159, 147), (147, 159, 160, 148), (148, 160, 161, 149), (149, 161, 162, 150), (150, 162, 163, 151), (151, 163, 164, 152), (152, 164, 165, 153), (153, 165, 166, 154), (154, 166, 167, 155), (155, 167, 156, 144), (156, 168, 169, 157), (157, 169, 170, 158), (158, 170, 171, 159), (159, 171, 172, 160), (160, 172, 173, 161), (161, 173, 174, 162), (162, 174, 175, 163), (163, 175, 176, 164), (164, 176, 177, 165), (165, 177, 178, 166), (166, 178, 179, 167), (167, 179, 168, 156), (168, 180, 181, 169), (169, 181, 182, 170), (170, 182, 183, 171), (171, 183, 184, 172), (172, 184, 185, 173), (173, 185, 186, 174), (174, 186, 187, 175), (175, 187, 188, 176), (176, 188, 189, 177), (177, 189, 190, 178), (178, 190, 191, 179), (179, 191, 180, 168), (180, 192, 193, 181), (181, 193, 194, 182), (182, 194, 195, 183), (183, 195, 196, 184), (184, 196, 197, 185), (185, 197, 198, 186), (186, 198, 199, 187), (187, 199, 200, 188), (188, 200, 201, 189), (189, 201, 202, 190), (190, 202, 203, 191), (191, 203, 192, 180), (192, 204, 205, 193), (193, 205, 206, 194), (194, 206, 207, 195), (195, 207, 208, 196), (196, 208, 209, 197), (197, 209, 210, 198), (198, 210, 211, 199), (199, 211, 212, 200), (200, 212, 213, 201), (201, 213, 214, 202), (202, 214, 215, 203), (203, 215, 204, 192), (204, 216, 217, 205), (205, 217, 218, 206), (206, 218, 219, 207), (207, 219, 220, 208), (208, 220, 221, 209), (209, 221, 222, 210), (210, 222, 223, 211), (211, 223, 224, 212), (212, 224, 225, 213), (213, 225, 226, 214), (214, 226, 227, 215), (215, 227, 216, 204), (216, 228, 229, 217), (217, 229, 230, 218), (218, 230, 231, 219), (219, 231, 232, 220), (220, 232, 233, 221), (221, 233, 234, 222), (222, 234, 235, 223), (223, 235, 236, 224), (224, 236, 237, 225), (225, 237, 238, 226), (226, 238, 239, 227), (227, 239, 228, 216), (228, 240, 241, 229), (229, 241, 242, 230), (230, 242, 243, 231), (231, 243, 244, 232), (232, 244, 245, 233), (233, 245, 246, 234), (234, 246, 247, 235), (235, 247, 248, 236), (236, 248, 249, 237), (237, 249, 250, 238), (238, 250, 251, 239), (239, 251, 240, 228), (240, 252, 253, 241), (241, 253, 254, 242), (242, 254, 255, 243), (243, 255, 256, 244), (244, 256, 257, 245), (245, 257, 258, 246), (246, 258, 259, 247), (247, 259, 260, 248), (248, 260, 261, 249), (249, 261, 262, 250), (250, 262, 263, 251), (251, 263, 252, 240), (252, 264, 265, 253), (253, 265, 266, 254), (254, 266, 267, 255), (255, 267, 268, 256), (256, 268, 269, 257), (257, 269, 270, 258), (258, 270, 271, 259), (259, 271, 272, 260), (260, 272, 273, 261), (261, 273, 274, 262), (262, 274, 275, 263), (263, 275, 264, 252), (264, 276, 277, 265), (265, 277, 278, 266), (266, 278, 279, 267), (267, 279, 280, 268), (268, 280, 281, 269), (269, 281, 282, 270), (270, 282, 283, 271), (271, 283, 284, 272), (272, 284, 285, 273), (273, 285, 286, 274), (274, 286, 287, 275), (275, 287, 276, 264), (276, 288, 289, 277), (277, 289, 290, 278), (278, 290, 291, 279), (279, 291, 292, 280), (280, 292, 293, 281), (281, 293, 294, 282), (282, 294, 295, 283), (283, 295, 296, 284), (284, 296, 297, 285), (285, 297, 298, 286), (286, 298, 299, 287), (287, 299, 288, 276), (288, 300, 301, 289), (289, 301, 302, 290), (290, 302, 303, 291), (291, 303, 304, 292), (292, 304, 305, 293), (293, 305, 306, 294), (294, 306, 307, 295), (295, 307, 308, 296), (296, 308, 309, 297), (297, 309, 310, 298), (298, 310, 311, 299), (299, 311, 300, 288), (300, 312, 313, 301), (301, 313, 314, 302), (302, 314, 315, 303), (303, 315, 316, 304), (304, 316, 317, 305), (305, 317, 318, 306), (306, 318, 319, 307), (307, 319, 320, 308), (308, 320, 321, 309), (309, 321, 322, 310), (310, 322, 323, 311), (311, 323, 312, 300), (312, 324, 325, 313), (313, 325, 326, 314), (314, 326, 327, 315), (315, 327, 328, 316), (316, 328, 329, 317), (317, 329, 330, 318), (318, 330, 331, 319), (319, 331, 332, 320), (320, 332, 333, 321), (321, 333, 334, 322), (322, 334, 335, 323), (323, 335, 324, 312), (324, 336, 337, 325), (325, 337, 338, 326), (326, 338, 339, 327), (327, 339, 340, 328), (328, 340, 341, 329), (329, 341, 342, 330), (330, 342, 343, 331), (331, 343, 344, 332), (332, 344, 345, 333), (333, 345, 346, 334), (334, 346, 347, 335), (335, 347, 336, 324), (336, 348, 349, 337), (337, 349, 350, 338), (338, 350, 351, 339), (339, 351, 352, 340), (340, 352, 353, 341), (341, 353, 354, 342), (342, 354, 355, 343), (343, 355, 356, 344), (344, 356, 357, 345), (345, 357, 358, 346), (346, 358, 359, 347), (347, 359, 348, 336), (348, 360, 361, 349), (349, 361, 362, 350), (350, 362, 363, 351), (351, 363, 364, 352), (352, 364, 365, 353), (353, 365, 366, 354), (354, 366, 367, 355), (355, 367, 368, 356), (356, 368, 369, 357), (357, 369, 370, 358), (358, 370, 371, 359), (359, 371, 360, 348), (360, 372, 373, 361), (361, 373, 374, 362), (362, 374, 375, 363), (363, 375, 376, 364), (364, 376, 377, 365), (365, 377, 378, 366), (366, 378, 379, 367), (367, 379, 380, 368), (368, 380, 381, 369), (369, 381, 382, 370), (370, 382, 383, 371), (371, 383, 372, 360), (372, 384, 385, 373), (373, 385, 386, 374), (374, 386, 387, 375), (375, 387, 388, 376), (376, 388, 389, 377), (377, 389, 390, 378), (378, 390, 391, 379), (379, 391, 392, 380), (380, 392, 393, 381), (381, 393, 394, 382), (382, 394, 395, 383), (383, 395, 384, 372), (384, 396, 397, 385), (385, 397, 398, 386), (386, 398, 399, 387), (387, 399, 400, 388), (388, 400, 401, 389), (389, 401, 402, 390), (390, 402, 403, 391), (391, 403, 404, 392), (392, 404, 405, 393), (393, 405, 406, 394), (394, 406, 407, 395), (395, 407, 396, 384), (396, 408, 409, 397), (397, 409, 410, 398), (398, 410, 411, 399), (399, 411, 412, 400), (400, 412, 413, 401), (401, 413, 414, 402), (402, 414, 415, 403), (403, 415, 416, 404), (404, 416, 417, 405), (405, 417, 418, 406), (406, 418, 419, 407), (407, 419, 408, 396), (408, 420, 421, 409), (409, 421, 422, 410), (410, 422, 423, 411), (411, 423, 424, 412), (412, 424, 425, 413), (413, 425, 426, 414), (414, 426, 427, 415), (415, 427, 428, 416), (416, 428, 429, 417), (417, 429, 430, 418), (418, 430, 431, 419), (419, 431, 420, 408), (420, 432, 433, 421), (421, 433, 434, 422), (422, 434, 435, 423), (423, 435, 436, 424), (424, 436, 437, 425), (425, 437, 438, 426), (426, 438, 439, 427), (427, 439, 440, 428), (428, 440, 441, 429), (429, 441, 442, 430), (430, 442, 443, 431), (431, 443, 432, 420), (432, 444, 445, 433), (433, 445, 446, 434), (434, 446, 447, 435), (435, 447, 448, 436), (436, 448, 449, 437), (437, 449, 450, 438), (438, 450, 451, 439), (439, 451, 452, 440), (440, 452, 453, 441), (441, 453, 454, 442), (442, 454, 455, 443), (443, 455, 444, 432), (444, 456, 457, 445), (445, 457, 458, 446), (446, 458, 459, 447), (447, 459, 460, 448), (448, 460, 461, 449), (449, 461, 462, 450), (450, 462, 463, 451), (451, 463, 464, 452), (452, 464, 465, 453), (453, 465, 466, 454), (454, 466, 467, 455), (455, 467, 456, 444), (456, 468, 469, 457), (457, 469, 470, 458), (458, 470, 471, 459), (459, 471, 472, 460), (460, 472, 473, 461), (461, 473, 474, 462), (462, 474, 475, 463), (463, 475, 476, 464), (464, 476, 477, 465), (465, 477, 478, 466), (466, 478, 479, 467), (467, 479, 468, 456), (468, 480, 481, 469), (469, 481, 482, 470), (470, 482, 483, 471), (471, 483, 484, 472), (472, 484, 485, 473), (473, 485, 486, 474), (474, 486, 487, 475), (475, 487, 488, 476), (476, 488, 489, 477), (477, 489, 490, 478), (478, 490, 491, 479), (479, 491, 480, 468), (480, 492, 493, 481), (481, 493, 494, 482), (482, 494, 495, 483), (483, 495, 496, 484), (484, 496, 497, 485), (485, 497, 498, 486), (486, 498, 499, 487), (487, 499, 500, 488), (488, 500, 501, 489), (489, 501, 502, 490), (490, 502, 503, 491), (491, 503, 492, 480), (492, 504, 505, 493), (493, 505, 506, 494), (494, 506, 507, 495), (495, 507, 508, 496), (496, 508, 509, 497), (497, 509, 510, 498), (498, 510, 511, 499), (499, 511, 512, 500), (500, 512, 513, 501), (501, 513, 514, 502), (502, 514, 515, 503), (503, 515, 504, 492), (504, 516, 517, 505), (505, 517, 518, 506), (506, 518, 519, 507), (507, 519, 520, 508), (508, 520, 521, 509), (509, 521, 522, 510), (510, 522, 523, 511), (511, 523, 524, 512), (512, 524, 525, 513), (513, 525, 526, 514), (514, 526, 527, 515), (515, 527, 516, 504), (516, 528, 529, 517), (517, 529, 530, 518), (518, 530, 531, 519), (519, 531, 532, 520), (520, 532, 533, 521), (521, 533, 534, 522), (522, 534, 535, 523), (523, 535, 536, 524), (524, 536, 537, 525), (525, 537, 538, 526), (526, 538, 539, 527), (527, 539, 528, 516), (528, 540, 541, 529), (529, 541, 542, 530), (530, 542, 543, 531), (531, 543, 544, 532), (532, 544, 545, 533), (533, 545, 546, 534), (534, 546, 547, 535), (535, 547, 548, 536), (536, 548, 549, 537), (537, 549, 550, 538), (538, 550, 551, 539), (539, 551, 540, 528), (540, 552, 553, 541), (541, 553, 554, 542), (542, 554, 555, 543), (543, 555, 556, 544), (544, 556, 557, 545), (545, 557, 558, 546), (546, 558, 559, 547), (547, 559, 560, 548), (548, 560, 561, 549), (549, 561, 562, 550), (550, 562, 563, 551), (551, 563, 552, 540), (552, 564, 565, 553), (553, 565, 566, 554), (554, 566, 567, 555), (555, 567, 568, 556), (556, 568, 569, 557), (557, 569, 570, 558), (558, 570, 571, 559), (559, 571, 572, 560), (560, 572, 573, 561), (561, 573, 574, 562), (562, 574, 575, 563), (563, 575, 564, 552), (564, 0, 1, 565), (565, 1, 2, 566), (566, 2, 3, 567), (567, 3, 4, 568), (568, 4, 5, 569), (569, 5, 6, 570), (570, 6, 7, 571), (571, 7, 8, 572), (572, 8, 9, 573), (573, 9, 10, 574), (574, 10, 11, 575), (575, 11, 0, 564)])
me_torus.polygons.foreach_set('use_smooth', [True] * 576)
me_torus.materials.append(mat_steel)
me_torus.use_remesh_preserve_volume = False
me_torus.use_remesh_preserve_attributes = False
me_torus.use_mirror_vertex_groups = False
me_torus.update()
me_cylinder_001 = bpy.data.meshes.new('Cylinder.001')
me_cylinder_001.from_pydata([(-2.867e-08, 0.7979, -2.5), (0.0, 0.5, 2.5), (0.1557, 0.7826, -2.5), (0.09755, 0.4904, 2.5), (0.3054, 0.7372, -2.5), (0.1913, 0.4619, 2.5), (0.4433, 0.6635, -2.5), (0.2778, 0.4157, 2.5), (0.5642, 0.5642, -2.5), (0.3536, 0.3536, 2.5), (0.6635, 0.4433, -2.5), (0.4157, 0.2778, 2.5), (0.7372, 0.3054, -2.5), (0.4619, 0.1913, 2.5), (0.7826, 0.1557, -2.5), (0.4904, 0.09755, 2.5), (0.7979, -3.542e-08, -2.5), (0.5, 3.775e-08, 2.5), (0.7826, -0.1557, -2.5), (0.4904, -0.09755, 2.5), (0.7372, -0.3054, -2.5), (0.4619, -0.1913, 2.5), (0.6635, -0.4433, -2.5), (0.4157, -0.2778, 2.5), (0.5642, -0.5642, -2.5), (0.3536, -0.3536, 2.5), (0.4433, -0.6635, -2.5), (0.2778, -0.4157, 2.5), (0.3054, -0.7372, -2.5), (0.1913, -0.4619, 2.5), (0.1557, -0.7826, -2.5), (0.09755, -0.4904, 2.5), (-2.887e-07, -0.7979, -2.5), (-1.629e-07, -0.5, 2.5), (-0.1557, -0.7826, -2.5), (-0.09755, -0.4904, 2.5), (-0.3054, -0.7372, -2.5), (-0.1913, -0.4619, 2.5), (-0.4433, -0.6635, -2.5), (-0.2778, -0.4157, 2.5), (-0.5642, -0.5642, -2.5), (-0.3536, -0.3536, 2.5), (-0.6635, -0.4433, -2.5), (-0.4157, -0.2778, 2.5), (-0.7372, -0.3054, -2.5), (-0.4619, -0.1913, 2.5), (-0.7826, -0.1557, -2.5), (-0.4904, -0.09754, 2.5), (-0.7979, 6.748e-07, -2.5), (-0.5, 4.828e-07, 2.5), (-0.7826, 0.1557, -2.5), (-0.4904, 0.09755, 2.5), (-0.7372, 0.3054, -2.5), (-0.4619, 0.1913, 2.5), (-0.6635, 0.4433, -2.5), (-0.4157, 0.2778, 2.5), (-0.5642, 0.5642, -2.5), (-0.3536, 0.3536, 2.5), (-0.4433, 0.6635, -2.5), (-0.2778, 0.4157, 2.5), (-0.3054, 0.7372, -2.5), (-0.1913, 0.4619, 2.5), (-0.1557, 0.7826, -2.5), (-0.09754, 0.4904, 2.5), (0.0, 0.5, -2.037), (0.09755, 0.4904, -2.037), (0.1913, 0.4619, -2.037), (0.2778, 0.4157, -2.037), (0.3536, 0.3536, -2.037), (0.4157, 0.2778, -2.037), (0.4619, 0.1913, -2.037), (0.4904, 0.09755, -2.037), (0.5, 3.775e-08, -2.037), (0.4904, -0.09755, -2.037), (0.4619, -0.1913, -2.037), (0.4157, -0.2778, -2.037), (0.3536, -0.3536, -2.037), (0.2778, -0.4157, -2.037), (0.1913, -0.4619, -2.037), (0.09755, -0.4904, -2.037), (-1.629e-07, -0.5, -2.037), (-0.09755, -0.4904, -2.037), (-0.1913, -0.4619, -2.037), (-0.2778, -0.4157, -2.037), (-0.3536, -0.3536, -2.037), (-0.4157, -0.2778, -2.037), (-0.4619, -0.1913, -2.037), (-0.4904, -0.09754, -2.037), (-0.5, 4.828e-07, -2.037), (-0.4904, 0.09755, -2.037), (-0.4619, 0.1913, -2.037), (-0.4157, 0.2778, -2.037), (-0.3536, 0.3536, -2.037), (-0.2778, 0.4157, -2.037), (-0.1913, 0.4619, -2.037), (-0.09754, 0.4904, -2.037), (0.1007, 0.5061, -2.152), (0.1139, 0.5727, -2.268), (0.1401, 0.7045, -2.384), (0.1975, 0.4767, -2.152), (0.2234, 0.5394, -2.268), (0.2749, 0.6636, -2.384), (0.2867, 0.429, -2.152), (0.3244, 0.4855, -2.268), (0.399, 0.5972, -2.384), (0.3648, 0.3648, -2.152), (0.4129, 0.4129, -2.268), (0.5079, 0.5079, -2.384), (0.429, 0.2867, -2.152), (0.4855, 0.3244, -2.268), (0.5972, 0.399, -2.384), (0.4767, 0.1975, -2.152), (0.5394, 0.2234, -2.268), (0.6636, 0.2749, -2.384), (0.5061, 0.1007, -2.152), (0.5727, 0.1139, -2.268), (0.7045, 0.1401, -2.384), (0.516, 3.396e-08, -2.152), (0.5839, 1.774e-08, -2.268), (0.7183, -1.559e-08, -2.384), (0.5061, -0.1007, -2.152), (0.5727, -0.1139, -2.268), (0.7045, -0.1401, -2.384), (0.4767, -0.1975, -2.152), (0.5394, -0.2234, -2.268), (0.6636, -0.2749, -2.384), (0.429, -0.2867, -2.152), (0.4855, -0.3244, -2.268), (0.5972, -0.399, -2.384), (0.3648, -0.3648, -2.152), (0.4129, -0.4129, -2.268), (0.5079, -0.5079, -2.384), (0.2867, -0.429, -2.152), (0.3244, -0.4855, -2.268), (0.399, -0.5972, -2.384), (0.1975, -0.4767, -2.152), (0.2234, -0.5394, -2.268), (0.2749, -0.6636, -2.384), (0.1007, -0.5061, -2.152), (0.1139, -0.5727, -2.268), (0.1401, -0.7045, -2.384), (-1.695e-07, -0.516, -2.152), (-1.978e-07, -0.5839, -2.268), (-2.548e-07, -0.7183, -2.384), (-0.1007, -0.5061, -2.152), (-0.1139, -0.5727, -2.268), (-0.1401, -0.7045, -2.384), (-0.1975, -0.4767, -2.152), (-0.2234, -0.5394, -2.268), (-0.2749, -0.6636, -2.384), (-0.2867, -0.429, -2.152), (-0.3244, -0.4855, -2.268), (-0.399, -0.5972, -2.384), (-0.3648, -0.3648, -2.152), (-0.4129, -0.4129, -2.268), (-0.5079, -0.5079, -2.384), (-0.429, -0.2867, -2.152), (-0.4855, -0.3244, -2.268), (-0.5972, -0.399, -2.384), (-0.4767, -0.1975, -2.152), (-0.5394, -0.2234, -2.268), (-0.6636, -0.2749, -2.384), (-0.5061, -0.1007, -2.152), (-0.5727, -0.1139, -2.268), (-0.7045, -0.1401, -2.384), (-0.516, 4.932e-07, -2.152), (-0.5839, 5.375e-07, -2.268), (-0.7183, 6.237e-07, -2.384), (-0.5061, 0.1007, -2.152), (-0.5727, 0.1139, -2.268), (-0.7045, 0.1401, -2.384), (-0.4767, 0.1975, -2.152), (-0.5394, 0.2234, -2.268), (-0.6636, 0.2749, -2.384), (-0.429, 0.2867, -2.152), (-0.4855, 0.3244, -2.268), (-0.5972, 0.399, -2.384), (-0.3648, 0.3648, -2.152), (-0.4129, 0.4129, -2.268), (-0.5079, 0.5079, -2.384), (-0.2867, 0.429, -2.152), (-0.3244, 0.4855, -2.268), (-0.399, 0.5972, -2.384), (-0.1975, 0.4767, -2.152), (-0.2234, 0.5394, -2.268), (-0.2749, 0.6636, -2.384), (-0.1007, 0.5061, -2.152), (-0.1139, 0.5727, -2.268), (-0.1401, 0.7045, -2.384), (-2.077e-08, 0.7183, -2.384), (-7.552e-09, 0.5839, -2.268), (-1.421e-09, 0.516, -2.152)], [], [(64, 1, 3, 65), (65, 3, 5, 66), (66, 5, 7, 67), (67, 7, 9, 68), (68, 9, 11, 69), (69, 11, 13, 70), (70, 13, 15, 71), (71, 15, 17, 72), (72, 17, 19, 73), (73, 19, 21, 74), (74, 21, 23, 75), (75, 23, 25, 76), (76, 25, 27, 77), (77, 27, 29, 78), (78, 29, 31, 79), (79, 31, 33, 80), (80, 33, 35, 81), (81, 35, 37, 82), (82, 37, 39, 83), (83, 39, 41, 84), (84, 41, 43, 85), (85, 43, 45, 86), (86, 45, 47, 87), (87, 47, 49, 88), (88, 49, 51, 89), (89, 51, 53, 90), (90, 53, 55, 91), (91, 55, 57, 92), (92, 57, 59, 93), (93, 59, 61, 94), (3, 1, 63, 61, 59, 57, 55, 53, 51, 49, 47, 45, 43, 41, 39, 37, 35, 33, 31, 29, 27, 25, 23, 21, 19, 17, 15, 13, 11, 9, 7, 5), (94, 61, 63, 95), (95, 63, 1, 64), (0, 2, 4, 6, 8, 10, 12, 14, 16, 18, 20, 22, 24, 26, 28, 30, 32, 34, 36, 38, 40, 42, 44, 46, 48, 50, 52, 54, 56, 58, 60, 62), (186, 95, 64, 191), (183, 94, 95, 186), (180, 93, 94, 183), (177, 92, 93, 180), (174, 91, 92, 177), (171, 90, 91, 174), (168, 89, 90, 171), (165, 88, 89, 168), (162, 87, 88, 165), (159, 86, 87, 162), (156, 85, 86, 159), (153, 84, 85, 156), (150, 83, 84, 153), (147, 82, 83, 150), (144, 81, 82, 147), (141, 80, 81, 144), (138, 79, 80, 141), (135, 78, 79, 138), (132, 77, 78, 135), (129, 76, 77, 132), (126, 75, 76, 129), (123, 74, 75, 126), (120, 73, 74, 123), (117, 72, 73, 120), (114, 71, 72, 117), (111, 70, 71, 114), (108, 69, 70, 111), (105, 68, 69, 108), (102, 67, 68, 105), (99, 66, 67, 102), (96, 65, 66, 99), (191, 64, 65, 96), (0, 189, 98, 2), (189, 190, 97, 98), (190, 191, 96, 97), (2, 98, 101, 4), (98, 97, 100, 101), (97, 96, 99, 100), (4, 101, 104, 6), (101, 100, 103, 104), (100, 99, 102, 103), (6, 104, 107, 8), (104, 103, 106, 107), (103, 102, 105, 106), (8, 107, 110, 10), (107, 106, 109, 110), (106, 105, 108, 109), (10, 110, 113, 12), (110, 109, 112, 113), (109, 108, 111, 112), (12, 113, 116, 14), (113, 112, 115, 116), (112, 111, 114, 115), (14, 116, 119, 16), (116, 115, 118, 119), (115, 114, 117, 118), (16, 119, 122, 18), (119, 118, 121, 122), (118, 117, 120, 121), (18, 122, 125, 20), (122, 121, 124, 125), (121, 120, 123, 124), (20, 125, 128, 22), (125, 124, 127, 128), (124, 123, 126, 127), (22, 128, 131, 24), (128, 127, 130, 131), (127, 126, 129, 130), (24, 131, 134, 26), (131, 130, 133, 134), (130, 129, 132, 133), (26, 134, 137, 28), (134, 133, 136, 137), (133, 132, 135, 136), (28, 137, 140, 30), (137, 136, 139, 140), (136, 135, 138, 139), (30, 140, 143, 32), (140, 139, 142, 143), (139, 138, 141, 142), (32, 143, 146, 34), (143, 142, 145, 146), (142, 141, 144, 145), (34, 146, 149, 36), (146, 145, 148, 149), (145, 144, 147, 148), (36, 149, 152, 38), (149, 148, 151, 152), (148, 147, 150, 151), (38, 152, 155, 40), (152, 151, 154, 155), (151, 150, 153, 154), (40, 155, 158, 42), (155, 154, 157, 158), (154, 153, 156, 157), (42, 158, 161, 44), (158, 157, 160, 161), (157, 156, 159, 160), (44, 161, 164, 46), (161, 160, 163, 164), (160, 159, 162, 163), (46, 164, 167, 48), (164, 163, 166, 167), (163, 162, 165, 166), (48, 167, 170, 50), (167, 166, 169, 170), (166, 165, 168, 169), (50, 170, 173, 52), (170, 169, 172, 173), (169, 168, 171, 172), (52, 173, 176, 54), (173, 172, 175, 176), (172, 171, 174, 175), (54, 176, 179, 56), (176, 175, 178, 179), (175, 174, 177, 178), (56, 179, 182, 58), (179, 178, 181, 182), (178, 177, 180, 181), (58, 182, 185, 60), (182, 181, 184, 185), (181, 180, 183, 184), (60, 185, 188, 62), (185, 184, 187, 188), (184, 183, 186, 187), (62, 188, 189, 0), (188, 187, 190, 189), (187, 186, 191, 190)])
me_cylinder_001.polygons.foreach_set('use_smooth', [True] * 162)
me_cylinder_001.materials.append(mat_steel)
me_cylinder_001.use_remesh_preserve_volume = False
me_cylinder_001.use_remesh_preserve_attributes = False
me_cylinder_001.use_mirror_vertex_groups = False
me_cylinder_001.update()
me_cylinder_002 = bpy.data.meshes.new('Cylinder.002')
me_cylinder_002.from_pydata([(-0.4167, 0.5, -2.5), (-0.4167, 0.5, 2.5), (-0.3191, 0.4904, -2.5), (-0.3191, 0.4904, 2.5), (-0.2253, 0.4619, -2.5), (-0.2253, 0.4619, 2.5), (-0.1389, 0.4157, -2.5), (-0.1389, 0.4157, 2.5), (-0.06311, 0.3536, -2.5), (-0.06311, 0.3536, 2.5), (-0.0009318, 0.2778, -2.5), (-0.0009318, 0.2778, 2.5), (0.04527, 0.1913, -2.5), (0.04527, 0.1913, 2.5), (0.07373, 0.09755, -2.5), (0.07373, 0.09755, 2.5), (0.08333, 3.775e-08, -2.5), (0.08333, 3.775e-08, 2.5), (0.07373, -0.09755, -2.5), (0.07373, -0.09755, 2.5), (0.04527, -0.1913, -2.5), (0.04527, -0.1913, 2.5), (-0.0009318, -0.2778, -2.5), (-0.0009318, -0.2778, 2.5), (-0.06311, -0.3536, -2.5), (-0.06311, -0.3536, 2.5), (-0.1389, -0.4157, -2.5), (-0.1389, -0.4157, 2.5), (-0.2253, -0.4619, -2.5), (-0.2253, -0.4619, 2.5), (-0.3191, -0.4904, -2.5), (-0.3191, -0.4904, 2.5), (-0.4167, -0.5, -2.5), (-0.4167, -0.5, 2.5), (-0.5142, -0.4904, -2.5), (-0.5142, -0.4904, 2.5), (-0.608, -0.4619, -2.5), (-0.608, -0.4619, 2.5), (-0.6945, -0.4157, -2.5), (-0.6945, -0.4157, 2.5), (-0.7702, -0.3536, -2.5), (-0.7702, -0.3536, 2.5), (-0.8324, -0.2778, -2.5), (-0.8324, -0.2778, 2.5), (-0.8786, -0.1913, -2.5), (-0.8786, -0.1913, 2.5), (-0.9071, -0.09754, -2.5), (-0.9071, -0.09754, 2.5), (-0.9167, 4.828e-07, -2.5), (-0.9167, 4.828e-07, 2.5), (-0.9071, 0.09755, -2.5), (-0.9071, 0.09755, 2.5), (-0.8786, 0.1913, -2.5), (-0.8786, 0.1913, 2.5), (-0.8324, 0.2778, -2.5), (-0.8324, 0.2778, 2.5), (-0.7702, 0.3536, -2.5), (-0.7702, 0.3536, 2.5), (-0.6945, 0.4157, -2.5), (-0.6945, 0.4157, 2.5), (-0.608, 0.4619, -2.5), (-0.608, 0.4619, 2.5), (-0.5142, 0.4904, -2.5), (-0.5142, 0.4904, 2.5), (-0.3865, 0.5, -2.188), (-0.311, 0.5, -1.875), (-0.2122, 0.5, -1.562), (-0.1127, 0.5, -1.25), (-0.03457, 0.5, -0.9375), (-0.0001939, 0.5, -0.625), (0.0, 0.5, -0.3125), (0.0, 0.5, 0.0), (0.0, 0.5, 0.3125), (-0.0001939, 0.5, 0.625), (-0.03457, 0.5, 0.9375), (-0.1127, 0.5, 1.25), (-0.2122, 0.5, 1.562), (-0.311, 0.5, 1.875), (-0.3865, 0.5, 2.188), (-0.289, 0.4904, 2.188), (-0.2134, 0.4904, 1.875), (-0.1147, 0.4904, 1.562), (-0.01514, 0.4904, 1.25), (0.06297, 0.4904, 0.9375), (0.09735, 0.4904, 0.625), (0.09755, 0.4904, 0.3125), (0.09755, 0.4904, 0.0), (0.09755, 0.4904, -0.3125), (0.09735, 0.4904, -0.625), (0.06297, 0.4904, -0.9375), (-0.01514, 0.4904, -1.25), (-0.1147, 0.4904, -1.562), (-0.2134, 0.4904, -1.875), (-0.289, 0.4904, -2.188), (-0.1952, 0.4619, 2.188), (-0.1196, 0.4619, 1.875), (-0.0209, 0.4619, 1.562), (0.07866, 0.4619, 1.25), (0.1568, 0.4619, 0.9375), (0.1911, 0.4619, 0.625), (0.1913, 0.4619, 0.3125), (0.1913, 0.4619, 0.0), (0.1913, 0.4619, -0.3125), (0.1911, 0.4619, -0.625), (0.1568, 0.4619, -0.9375), (0.07866, 0.4619, -1.25), (-0.0209, 0.4619, -1.562), (-0.1196, 0.4619, -1.875), (-0.1952, 0.4619, -2.188), (-0.1087, 0.4157, 2.188), (-0.03317, 0.4157, 1.875), (0.06554, 0.4157, 1.562), (0.1651, 0.4157, 1.25), (0.2432, 0.4157, 0.9375), (0.2776, 0.4157, 0.625), (0.2778, 0.4157, 0.3125), (0.2778, 0.4157, 0.0), (0.2778, 0.4157, -0.3125), (0.2776, 0.4157, -0.625), (0.2432, 0.4157, -0.9375), (0.1651, 0.4157, -1.25), (0.06554, 0.4157, -1.562), (-0.03317, 0.4157, -1.875), (-0.1087, 0.4157, -2.188), (-0.03297, 0.3536, 2.188), (0.0426, 0.3536, 1.875), (0.1413, 0.3536, 1.562), (0.2409, 0.3536, 1.25), (0.319, 0.3536, 0.9375), (0.3534, 0.3536, 0.625), (0.3536, 0.3536, 0.3125), (0.3536, 0.3536, 0.0), (0.3536, 0.3536, -0.3125), (0.3534, 0.3536, -0.625), (0.319, 0.3536, -0.9375), (0.2409, 0.3536, -1.25), (0.1413, 0.3536, -1.562), (0.0426, 0.3536, -1.875), (-0.03297, 0.3536, -2.188), (0.02921, 0.2778, 2.188), (0.1048, 0.2778, 1.875), (0.2035, 0.2778, 1.562), (0.303, 0.2778, 1.25), (0.3812, 0.2778, 0.9375), (0.4155, 0.2778, 0.625), (0.4157, 0.2778, 0.3125), (0.4157, 0.2778, 0.0), (0.4157, 0.2778, -0.3125), (0.4155, 0.2778, -0.625), (0.3812, 0.2778, -0.9375), (0.303, 0.2778, -1.25), (0.2035, 0.2778, -1.562), (0.1048, 0.2778, -1.875), (0.02921, 0.2778, -2.188), (0.07542, 0.1913, 2.188), (0.151, 0.1913, 1.875), (0.2497, 0.1913, 1.562), (0.3493, 0.1913, 1.25), (0.4274, 0.1913, 0.9375), (0.4617, 0.1913, 0.625), (0.4619, 0.1913, 0.3125), (0.4619, 0.1913, 0.0), (0.4619, 0.1913, -0.3125), (0.4617, 0.1913, -0.625), (0.4274, 0.1913, -0.9375), (0.3493, 0.1913, -1.25), (0.2497, 0.1913, -1.562), (0.151, 0.1913, -1.875), (0.07542, 0.1913, -2.188), (0.1039, 0.09755, 2.188), (0.1794, 0.09755, 1.875), (0.2782, 0.09755, 1.562), (0.3777, 0.09755, 1.25), (0.4558, 0.09755, 0.9375), (0.4902, 0.09755, 0.625), (0.4904, 0.09755, 0.3125), (0.4904, 0.09755, 0.0), (0.4904, 0.09755, -0.3125), (0.4902, 0.09755, -0.625), (0.4558, 0.09755, -0.9375), (0.3777, 0.09755, -1.25), (0.2782, 0.09755, -1.562), (0.1794, 0.09755, -1.875), (0.1039, 0.09755, -2.188), (0.1135, 3.775e-08, 2.188), (0.189, 3.775e-08, 1.875), (0.2878, 3.775e-08, 1.562), (0.3873, 3.775e-08, 1.25), (0.4654, 3.775e-08, 0.9375), (0.4998, 3.775e-08, 0.625), (0.5, 3.775e-08, 0.3125), (0.5, 3.775e-08, 0.0), (0.5, 3.775e-08, -0.3125), (0.4998, 3.775e-08, -0.625), (0.4654, 3.775e-08, -0.9375), (0.3873, 3.775e-08, -1.25), (0.2878, 3.775e-08, -1.562), (0.189, 3.775e-08, -1.875), (0.1135, 3.775e-08, -2.188), (0.1039, -0.09755, 2.188), (0.1794, -0.09755, 1.875), (0.2782, -0.09755, 1.562), (0.3777, -0.09755, 1.25), (0.4558, -0.09755, 0.9375), (0.4902, -0.09755, 0.625), (0.4904, -0.09755, 0.3125), (0.4904, -0.09755, 0.0), (0.4904, -0.09755, -0.3125), (0.4902, -0.09755, -0.625), (0.4558, -0.09755, -0.9375), (0.3777, -0.09755, -1.25), (0.2782, -0.09755, -1.562), (0.1794, -0.09755, -1.875), (0.1039, -0.09755, -2.188), (0.07542, -0.1913, 2.188), (0.151, -0.1913, 1.875), (0.2497, -0.1913, 1.562), (0.3493, -0.1913, 1.25), (0.4274, -0.1913, 0.9375), (0.4617, -0.1913, 0.625), (0.4619, -0.1913, 0.3125), (0.4619, -0.1913, 0.0), (0.4619, -0.1913, -0.3125), (0.4617, -0.1913, -0.625), (0.4274, -0.1913, -0.9375), (0.3493, -0.1913, -1.25), (0.2497, -0.1913, -1.562), (0.151, -0.1913, -1.875), (0.07542, -0.1913, -2.188), (0.02921, -0.2778, 2.188), (0.1048, -0.2778, 1.875), (0.2035, -0.2778, 1.562), (0.303, -0.2778, 1.25), (0.3812, -0.2778, 0.9375), (0.4155, -0.2778, 0.625), (0.4157, -0.2778, 0.3125), (0.4157, -0.2778, 0.0), (0.4157, -0.2778, -0.3125), (0.4155, -0.2778, -0.625), (0.3812, -0.2778, -0.9375), (0.303, -0.2778, -1.25), (0.2035, -0.2778, -1.562), (0.1048, -0.2778, -1.875), (0.02921, -0.2778, -2.188), (-0.03297, -0.3536, 2.188), (0.0426, -0.3536, 1.875), (0.1413, -0.3536, 1.562), (0.2409, -0.3536, 1.25), (0.319, -0.3536, 0.9375), (0.3534, -0.3536, 0.625), (0.3536, -0.3536, 0.3125), (0.3536, -0.3536, 0.0), (0.3536, -0.3536, -0.3125), (0.3534, -0.3536, -0.625), (0.319, -0.3536, -0.9375), (0.2409, -0.3536, -1.25), (0.1413, -0.3536, -1.562), (0.0426, -0.3536, -1.875), (-0.03297, -0.3536, -2.188), (-0.1087, -0.4157, 2.188), (-0.03317, -0.4157, 1.875), (0.06554, -0.4157, 1.562), (0.1651, -0.4157, 1.25), (0.2432, -0.4157, 0.9375), (0.2776, -0.4157, 0.625), (0.2778, -0.4157, 0.3125), (0.2778, -0.4157, 0.0), (0.2778, -0.4157, -0.3125), (0.2776, -0.4157, -0.625), (0.2432, -0.4157, -0.9375), (0.1651, -0.4157, -1.25), (0.06554, -0.4157, -1.562), (-0.03317, -0.4157, -1.875), (-0.1087, -0.4157, -2.188), (-0.1952, -0.4619, 2.188), (-0.1196, -0.4619, 1.875), (-0.0209, -0.4619, 1.562), (0.07866, -0.4619, 1.25), (0.1568, -0.4619, 0.9375), (0.1911, -0.4619, 0.625), (0.1913, -0.4619, 0.3125), (0.1913, -0.4619, 0.0), (0.1913, -0.4619, -0.3125), (0.1911, -0.4619, -0.625), (0.1568, -0.4619, -0.9375), (0.07866, -0.4619, -1.25), (-0.0209, -0.4619, -1.562), (-0.1196, -0.4619, -1.875), (-0.1952, -0.4619, -2.188), (-0.289, -0.4904, 2.188), (-0.2134, -0.4904, 1.875), (-0.1147, -0.4904, 1.562), (-0.01514, -0.4904, 1.25), (0.06297, -0.4904, 0.9375), (0.09735, -0.4904, 0.625), (0.09755, -0.4904, 0.3125), (0.09755, -0.4904, 0.0), (0.09755, -0.4904, -0.3125), (0.09735, -0.4904, -0.625), (0.06297, -0.4904, -0.9375), (-0.01514, -0.4904, -1.25), (-0.1147, -0.4904, -1.562), (-0.2134, -0.4904, -1.875), (-0.289, -0.4904, -2.188), (-0.3865, -0.5, 2.188), (-0.311, -0.5, 1.875), (-0.2122, -0.5, 1.562), (-0.1127, -0.5, 1.25), (-0.03457, -0.5, 0.9375), (-0.0001941, -0.5, 0.625), (-1.629e-07, -0.5, 0.3125), (-1.629e-07, -0.5, 0.0), (-1.629e-07, -0.5, -0.3125), (-0.0001941, -0.5, -0.625), (-0.03457, -0.5, -0.9375), (-0.1127, -0.5, -1.25), (-0.2122, -0.5, -1.562), (-0.311, -0.5, -1.875), (-0.3865, -0.5, -2.188), (-0.4841, -0.4904, 2.188), (-0.4085, -0.4904, 1.875), (-0.3098, -0.4904, 1.562), (-0.2102, -0.4904, 1.25), (-0.1321, -0.4904, 0.9375), (-0.09774, -0.4904, 0.625), (-0.09755, -0.4904, 0.3125), (-0.09755, -0.4904, 0.0), (-0.09755, -0.4904, -0.3125), (-0.09774, -0.4904, -0.625), (-0.1321, -0.4904, -0.9375), (-0.2102, -0.4904, -1.25), (-0.3098, -0.4904, -1.562), (-0.4085, -0.4904, -1.875), (-0.4841, -0.4904, -2.188), (-0.5779, -0.4619, 2.188), (-0.5023, -0.4619, 1.875), (-0.4036, -0.4619, 1.562), (-0.304, -0.4619, 1.25), (-0.2259, -0.4619, 0.9375), (-0.1915, -0.4619, 0.625), (-0.1913, -0.4619, 0.3125), (-0.1913, -0.4619, 0.0), (-0.1913, -0.4619, -0.3125), (-0.1915, -0.4619, -0.625), (-0.2259, -0.4619, -0.9375), (-0.304, -0.4619, -1.25), (-0.4036, -0.4619, -1.562), (-0.5023, -0.4619, -1.875), (-0.5779, -0.4619, -2.188), (-0.6643, -0.4157, 2.188), (-0.5887, -0.4157, 1.875), (-0.49, -0.4157, 1.562), (-0.3905, -0.4157, 1.25), (-0.3124, -0.4157, 0.9375), (-0.278, -0.4157, 0.625), (-0.2778, -0.4157, 0.3125), (-0.2778, -0.4157, 0.0), (-0.2778, -0.4157, -0.3125), (-0.278, -0.4157, -0.625), (-0.3124, -0.4157, -0.9375), (-0.3905, -0.4157, -1.25), (-0.49, -0.4157, -1.562), (-0.5887, -0.4157, -1.875), (-0.6643, -0.4157, -2.188), (-0.7401, -0.3536, 2.188), (-0.6645, -0.3536, 1.875), (-0.5658, -0.3536, 1.562), (-0.4662, -0.3536, 1.25), (-0.3881, -0.3536, 0.9375), (-0.3537, -0.3536, 0.625), (-0.3536, -0.3536, 0.3125), (-0.3536, -0.3536, 0.0), (-0.3536, -0.3536, -0.3125), (-0.3537, -0.3536, -0.625), (-0.3881, -0.3536, -0.9375), (-0.4662, -0.3536, -1.25), (-0.5658, -0.3536, -1.562), (-0.6645, -0.3536, -1.875), (-0.7401, -0.3536, -2.188), (-0.8023, -0.2778, 2.188), (-0.7267, -0.2778, 1.875), (-0.628, -0.2778, 1.562), (-0.5284, -0.2778, 1.25), (-0.4503, -0.2778, 0.9375), (-0.4159, -0.2778, 0.625), (-0.4157, -0.2778, 0.3125), (-0.4157, -0.2778, 0.0), (-0.4157, -0.2778, -0.3125), (-0.4159, -0.2778, -0.625), (-0.4503, -0.2778, -0.9375), (-0.5284, -0.2778, -1.25), (-0.628, -0.2778, -1.562), (-0.7267, -0.2778, -1.875), (-0.8023, -0.2778, -2.188), (-0.8485, -0.1913, 2.188), (-0.7729, -0.1913, 1.875), (-0.6742, -0.1913, 1.562), (-0.5746, -0.1913, 1.25), (-0.4965, -0.1913, 0.9375), (-0.4621, -0.1913, 0.625), (-0.4619, -0.1913, 0.3125), (-0.4619, -0.1913, 0.0), (-0.4619, -0.1913, -0.3125), (-0.4621, -0.1913, -0.625), (-0.4965, -0.1913, -0.9375), (-0.5746, -0.1913, -1.25), (-0.6742, -0.1913, -1.562), (-0.7729, -0.1913, -1.875), (-0.8485, -0.1913, -2.188), (-0.8769, -0.09754, 2.188), (-0.8013, -0.09754, 1.875), (-0.7026, -0.09754, 1.562), (-0.6031, -0.09754, 1.25), (-0.525, -0.09754, 0.9375), (-0.4906, -0.09754, 0.625), (-0.4904, -0.09754, 0.3125), (-0.4904, -0.09754, 0.0), (-0.4904, -0.09754, -0.3125), (-0.4906, -0.09754, -0.625), (-0.525, -0.09754, -0.9375), (-0.6031, -0.09754, -1.25), (-0.7026, -0.09754, -1.562), (-0.8013, -0.09754, -1.875), (-0.8769, -0.09754, -2.188), (-0.8865, 4.828e-07, 2.188), (-0.811, 4.828e-07, 1.875), (-0.7122, 4.828e-07, 1.562), (-0.6127, 4.828e-07, 1.25), (-0.5346, 4.828e-07, 0.9375), (-0.5002, 4.828e-07, 0.625), (-0.5, 4.828e-07, 0.3125), (-0.5, 4.828e-07, 0.0), (-0.5, 4.828e-07, -0.3125), (-0.5002, 4.828e-07, -0.625), (-0.5346, 4.828e-07, -0.9375), (-0.6127, 4.828e-07, -1.25), (-0.7122, 4.828e-07, -1.562), (-0.811, 4.828e-07, -1.875), (-0.8865, 4.828e-07, -2.188), (-0.8769, 0.09755, 2.188), (-0.8013, 0.09755, 1.875), (-0.7026, 0.09755, 1.562), (-0.6031, 0.09755, 1.25), (-0.525, 0.09755, 0.9375), (-0.4906, 0.09755, 0.625), (-0.4904, 0.09755, 0.3125), (-0.4904, 0.09755, 0.0), (-0.4904, 0.09755, -0.3125), (-0.4906, 0.09755, -0.625), (-0.525, 0.09755, -0.9375), (-0.6031, 0.09755, -1.25), (-0.7026, 0.09755, -1.562), (-0.8013, 0.09755, -1.875), (-0.8769, 0.09755, -2.188), (-0.8485, 0.1913, 2.188), (-0.7729, 0.1913, 1.875), (-0.6742, 0.1913, 1.562), (-0.5746, 0.1913, 1.25), (-0.4965, 0.1913, 0.9375), (-0.4621, 0.1913, 0.625), (-0.4619, 0.1913, 0.3125), (-0.4619, 0.1913, 0.0), (-0.4619, 0.1913, -0.3125), (-0.4621, 0.1913, -0.625), (-0.4965, 0.1913, -0.9375), (-0.5746, 0.1913, -1.25), (-0.6742, 0.1913, -1.562), (-0.7729, 0.1913, -1.875), (-0.8485, 0.1913, -2.188), (-0.8023, 0.2778, 2.188), (-0.7267, 0.2778, 1.875), (-0.628, 0.2778, 1.562), (-0.5284, 0.2778, 1.25), (-0.4503, 0.2778, 0.9375), (-0.4159, 0.2778, 0.625), (-0.4157, 0.2778, 0.3125), (-0.4157, 0.2778, 0.0), (-0.4157, 0.2778, -0.3125), (-0.4159, 0.2778, -0.625), (-0.4503, 0.2778, -0.9375), (-0.5284, 0.2778, -1.25), (-0.628, 0.2778, -1.562), (-0.7267, 0.2778, -1.875), (-0.8023, 0.2778, -2.188), (-0.7401, 0.3536, 2.188), (-0.6645, 0.3536, 1.875), (-0.5658, 0.3536, 1.562), (-0.4662, 0.3536, 1.25), (-0.3881, 0.3536, 0.9375), (-0.3537, 0.3536, 0.625), (-0.3536, 0.3536, 0.3125), (-0.3536, 0.3536, 0.0), (-0.3536, 0.3536, -0.3125), (-0.3537, 0.3536, -0.625), (-0.3881, 0.3536, -0.9375), (-0.4662, 0.3536, -1.25), (-0.5658, 0.3536, -1.562), (-0.6645, 0.3536, -1.875), (-0.7401, 0.3536, -2.188), (-0.6643, 0.4157, 2.188), (-0.5887, 0.4157, 1.875), (-0.49, 0.4157, 1.562), (-0.3905, 0.4157, 1.25), (-0.3124, 0.4157, 0.9375), (-0.278, 0.4157, 0.625), (-0.2778, 0.4157, 0.3125), (-0.2778, 0.4157, 0.0), (-0.2778, 0.4157, -0.3125), (-0.278, 0.4157, -0.625), (-0.3124, 0.4157, -0.9375), (-0.3905, 0.4157, -1.25), (-0.49, 0.4157, -1.562), (-0.5887, 0.4157, -1.875), (-0.6643, 0.4157, -2.188), (-0.5779, 0.4619, 2.188), (-0.5023, 0.4619, 1.875), (-0.4036, 0.4619, 1.562), (-0.304, 0.4619, 1.25), (-0.2259, 0.4619, 0.9375), (-0.1915, 0.4619, 0.625), (-0.1913, 0.4619, 0.3125), (-0.1913, 0.4619, 0.0), (-0.1913, 0.4619, -0.3125), (-0.1915, 0.4619, -0.625), (-0.2259, 0.4619, -0.9375), (-0.304, 0.4619, -1.25), (-0.4036, 0.4619, -1.562), (-0.5023, 0.4619, -1.875), (-0.5779, 0.4619, -2.188), (-0.4841, 0.4904, 2.188), (-0.4085, 0.4904, 1.875), (-0.3098, 0.4904, 1.562), (-0.2102, 0.4904, 1.25), (-0.1321, 0.4904, 0.9375), (-0.09774, 0.4904, 0.625), (-0.09754, 0.4904, 0.3125), (-0.09754, 0.4904, 0.0), (-0.09754, 0.4904, -0.3125), (-0.09774, 0.4904, -0.625), (-0.1321, 0.4904, -0.9375), (-0.2102, 0.4904, -1.25), (-0.3098, 0.4904, -1.562), (-0.4085, 0.4904, -1.875), (-0.4841, 0.4904, -2.188)], [], [(78, 1, 3, 79), (79, 3, 5, 94), (94, 5, 7, 109), (109, 7, 9, 124), (124, 9, 11, 139), (139, 11, 13, 154), (154, 13, 15, 169), (169, 15, 17, 184), (184, 17, 19, 199), (199, 19, 21, 214), (214, 21, 23, 229), (229, 23, 25, 244), (244, 25, 27, 259), (259, 27, 29, 274), (274, 29, 31, 289), (289, 31, 33, 304), (304, 33, 35, 319), (319, 35, 37, 334), (334, 37, 39, 349), (349, 39, 41, 364), (364, 41, 43, 379), (379, 43, 45, 394), (394, 45, 47, 409), (409, 47, 49, 424), (424, 49, 51, 439), (439, 51, 53, 454), (454, 53, 55, 469), (469, 55, 57, 484), (484, 57, 59, 499), (499, 59, 61, 514), (3, 1, 63, 61, 59, 57, 55, 53, 51, 49, 47, 45, 43, 41, 39, 37, 35, 33, 31, 29, 27, 25, 23, 21, 19, 17, 15, 13, 11, 9, 7, 5), (514, 61, 63, 529), (529, 63, 1, 78), (0, 2, 4, 6, 8, 10, 12, 14, 16, 18, 20, 22, 24, 26, 28, 30, 32, 34, 36, 38, 40, 42, 44, 46, 48, 50, 52, 54, 56, 58, 60, 62), (62, 543, 64, 0), (543, 542, 65, 64), (542, 541, 66, 65), (541, 540, 67, 66), (540, 539, 68, 67), (539, 538, 69, 68), (538, 537, 70, 69), (537, 536, 71, 70), (536, 535, 72, 71), (535, 534, 73, 72), (534, 533, 74, 73), (533, 532, 75, 74), (532, 531, 76, 75), (531, 530, 77, 76), (530, 529, 78, 77), (60, 528, 543, 62), (528, 527, 542, 543), (527, 526, 541, 542), (526, 525, 540, 541), (525, 524, 539, 540), (524, 523, 538, 539), (523, 522, 537, 538), (522, 521, 536, 537), (521, 520, 535, 536), (520, 519, 534, 535), (519, 518, 533, 534), (518, 517, 532, 533), (517, 516, 531, 532), (516, 515, 530, 531), (515, 514, 529, 530), (58, 513, 528, 60), (513, 512, 527, 528), (512, 511, 526, 527), (511, 510, 525, 526), (510, 509, 524, 525), (509, 508, 523, 524), (508, 507, 522, 523), (507, 506, 521, 522), (506, 505, 520, 521), (505, 504, 519, 520), (504, 503, 518, 519), (503, 502, 517, 518), (502, 501, 516, 517), (501, 500, 515, 516), (500, 499, 514, 515), (56, 498, 513, 58), (498, 497, 512, 513), (497, 496, 511, 512), (496, 495, 510, 511), (495, 494, 509, 510), (494, 493, 508, 509), (493, 492, 507, 508), (492, 491, 506, 507), (491, 490, 505, 506), (490, 489, 504, 505), (489, 488, 503, 504), (488, 487, 502, 503), (487, 486, 501, 502), (486, 485, 500, 501), (485, 484, 499, 500), (54, 483, 498, 56), (483, 482, 497, 498), (482, 481, 496, 497), (481, 480, 495, 496), (480, 479, 494, 495), (479, 478, 493, 494), (478, 477, 492, 493), (477, 476, 491, 492), (476, 475, 490, 491), (475, 474, 489, 490), (474, 473, 488, 489), (473, 472, 487, 488), (472, 471, 486, 487), (471, 470, 485, 486), (470, 469, 484, 485), (52, 468, 483, 54), (468, 467, 482, 483), (467, 466, 481, 482), (466, 465, 480, 481), (465, 464, 479, 480), (464, 463, 478, 479), (463, 462, 477, 478), (462, 461, 476, 477), (461, 460, 475, 476), (460, 459, 474, 475), (459, 458, 473, 474), (458, 457, 472, 473), (457, 456, 471, 472), (456, 455, 470, 471), (455, 454, 469, 470), (50, 453, 468, 52), (453, 452, 467, 468), (452, 451, 466, 467), (451, 450, 465, 466), (450, 449, 464, 465), (449, 448, 463, 464), (448, 447, 462, 463), (447, 446, 461, 462), (446, 445, 460, 461), (445, 444, 459, 460), (444, 443, 458, 459), (443, 442, 457, 458), (442, 441, 456, 457), (441, 440, 455, 456), (440, 439, 454, 455), (48, 438, 453, 50), (438, 437, 452, 453), (437, 436, 451, 452), (436, 435, 450, 451), (435, 434, 449, 450), (434, 433, 448, 449), (433, 432, 447, 448), (432, 431, 446, 447), (431, 430, 445, 446), (430, 429, 444, 445), (429, 428, 443, 444), (428, 427, 442, 443), (427, 426, 441, 442), (426, 425, 440, 441), (425, 424, 439, 440), (46, 423, 438, 48), (423, 422, 437, 438), (422, 421, 436, 437), (421, 420, 435, 436), (420, 419, 434, 435), (419, 418, 433, 434), (418, 417, 432, 433), (417, 416, 431, 432), (416, 415, 430, 431), (415, 414, 429, 430), (414, 413, 428, 429), (413, 412, 427, 428), (412, 411, 426, 427), (411, 410, 425, 426), (410, 409, 424, 425), (44, 408, 423, 46), (408, 407, 422, 423), (407, 406, 421, 422), (406, 405, 420, 421), (405, 404, 419, 420), (404, 403, 418, 419), (403, 402, 417, 418), (402, 401, 416, 417), (401, 400, 415, 416), (400, 399, 414, 415), (399, 398, 413, 414), (398, 397, 412, 413), (397, 396, 411, 412), (396, 395, 410, 411), (395, 394, 409, 410), (42, 393, 408, 44), (393, 392, 407, 408), (392, 391, 406, 407), (391, 390, 405, 406), (390, 389, 404, 405), (389, 388, 403, 404), (388, 387, 402, 403), (387, 386, 401, 402), (386, 385, 400, 401), (385, 384, 399, 400), (384, 383, 398, 399), (383, 382, 397, 398), (382, 381, 396, 397), (381, 380, 395, 396), (380, 379, 394, 395), (40, 378, 393, 42), (378, 377, 392, 393), (377, 376, 391, 392), (376, 375, 390, 391), (375, 374, 389, 390), (374, 373, 388, 389), (373, 372, 387, 388), (372, 371, 386, 387), (371, 370, 385, 386), (370, 369, 384, 385), (369, 368, 383, 384), (368, 367, 382, 383), (367, 366, 381, 382), (366, 365, 380, 381), (365, 364, 379, 380), (38, 363, 378, 40), (363, 362, 377, 378), (362, 361, 376, 377), (361, 360, 375, 376), (360, 359, 374, 375), (359, 358, 373, 374), (358, 357, 372, 373), (357, 356, 371, 372), (356, 355, 370, 371), (355, 354, 369, 370), (354, 353, 368, 369), (353, 352, 367, 368), (352, 351, 366, 367), (351, 350, 365, 366), (350, 349, 364, 365), (36, 348, 363, 38), (348, 347, 362, 363), (347, 346, 361, 362), (346, 345, 360, 361), (345, 344, 359, 360), (344, 343, 358, 359), (343, 342, 357, 358), (342, 341, 356, 357), (341, 340, 355, 356), (340, 339, 354, 355), (339, 338, 353, 354), (338, 337, 352, 353), (337, 336, 351, 352), (336, 335, 350, 351), (335, 334, 349, 350), (34, 333, 348, 36), (333, 332, 347, 348), (332, 331, 346, 347), (331, 330, 345, 346), (330, 329, 344, 345), (329, 328, 343, 344), (328, 327, 342, 343), (327, 326, 341, 342), (326, 325, 340, 341), (325, 324, 339, 340), (324, 323, 338, 339), (323, 322, 337, 338), (322, 321, 336, 337), (321, 320, 335, 336), (320, 319, 334, 335), (32, 318, 333, 34), (318, 317, 332, 333), (317, 316, 331, 332), (316, 315, 330, 331), (315, 314, 329, 330), (314, 313, 328, 329), (313, 312, 327, 328), (312, 311, 326, 327), (311, 310, 325, 326), (310, 309, 324, 325), (309, 308, 323, 324), (308, 307, 322, 323), (307, 306, 321, 322), (306, 305, 320, 321), (305, 304, 319, 320), (30, 303, 318, 32), (303, 302, 317, 318), (302, 301, 316, 317), (301, 300, 315, 316), (300, 299, 314, 315), (299, 298, 313, 314), (298, 297, 312, 313), (297, 296, 311, 312), (296, 295, 310, 311), (295, 294, 309, 310), (294, 293, 308, 309), (293, 292, 307, 308), (292, 291, 306, 307), (291, 290, 305, 306), (290, 289, 304, 305), (28, 288, 303, 30), (288, 287, 302, 303), (287, 286, 301, 302), (286, 285, 300, 301), (285, 284, 299, 300), (284, 283, 298, 299), (283, 282, 297, 298), (282, 281, 296, 297), (281, 280, 295, 296), (280, 279, 294, 295), (279, 278, 293, 294), (278, 277, 292, 293), (277, 276, 291, 292), (276, 275, 290, 291), (275, 274, 289, 290), (26, 273, 288, 28), (273, 272, 287, 288), (272, 271, 286, 287), (271, 270, 285, 286), (270, 269, 284, 285), (269, 268, 283, 284), (268, 267, 282, 283), (267, 266, 281, 282), (266, 265, 280, 281), (265, 264, 279, 280), (264, 263, 278, 279), (263, 262, 277, 278), (262, 261, 276, 277), (261, 260, 275, 276), (260, 259, 274, 275), (24, 258, 273, 26), (258, 257, 272, 273), (257, 256, 271, 272), (256, 255, 270, 271), (255, 254, 269, 270), (254, 253, 268, 269), (253, 252, 267, 268), (252, 251, 266, 267), (251, 250, 265, 266), (250, 249, 264, 265), (249, 248, 263, 264), (248, 247, 262, 263), (247, 246, 261, 262), (246, 245, 260, 261), (245, 244, 259, 260), (22, 243, 258, 24), (243, 242, 257, 258), (242, 241, 256, 257), (241, 240, 255, 256), (240, 239, 254, 255), (239, 238, 253, 254), (238, 237, 252, 253), (237, 236, 251, 252), (236, 235, 250, 251), (235, 234, 249, 250), (234, 233, 248, 249), (233, 232, 247, 248), (232, 231, 246, 247), (231, 230, 245, 246), (230, 229, 244, 245), (20, 228, 243, 22), (228, 227, 242, 243), (227, 226, 241, 242), (226, 225, 240, 241), (225, 224, 239, 240), (224, 223, 238, 239), (223, 222, 237, 238), (222, 221, 236, 237), (221, 220, 235, 236), (220, 219, 234, 235), (219, 218, 233, 234), (218, 217, 232, 233), (217, 216, 231, 232), (216, 215, 230, 231), (215, 214, 229, 230), (18, 213, 228, 20), (213, 212, 227, 228), (212, 211, 226, 227), (211, 210, 225, 226), (210, 209, 224, 225), (209, 208, 223, 224), (208, 207, 222, 223), (207, 206, 221, 222), (206, 205, 220, 221), (205, 204, 219, 220), (204, 203, 218, 219), (203, 202, 217, 218), (202, 201, 216, 217), (201, 200, 215, 216), (200, 199, 214, 215), (16, 198, 213, 18), (198, 197, 212, 213), (197, 196, 211, 212), (196, 195, 210, 211), (195, 194, 209, 210), (194, 193, 208, 209), (193, 192, 207, 208), (192, 191, 206, 207), (191, 190, 205, 206), (190, 189, 204, 205), (189, 188, 203, 204), (188, 187, 202, 203), (187, 186, 201, 202), (186, 185, 200, 201), (185, 184, 199, 200), (14, 183, 198, 16), (183, 182, 197, 198), (182, 181, 196, 197), (181, 180, 195, 196), (180, 179, 194, 195), (179, 178, 193, 194), (178, 177, 192, 193), (177, 176, 191, 192), (176, 175, 190, 191), (175, 174, 189, 190), (174, 173, 188, 189), (173, 172, 187, 188), (172, 171, 186, 187), (171, 170, 185, 186), (170, 169, 184, 185), (12, 168, 183, 14), (168, 167, 182, 183), (167, 166, 181, 182), (166, 165, 180, 181), (165, 164, 179, 180), (164, 163, 178, 179), (163, 162, 177, 178), (162, 161, 176, 177), (161, 160, 175, 176), (160, 159, 174, 175), (159, 158, 173, 174), (158, 157, 172, 173), (157, 156, 171, 172), (156, 155, 170, 171), (155, 154, 169, 170), (10, 153, 168, 12), (153, 152, 167, 168), (152, 151, 166, 167), (151, 150, 165, 166), (150, 149, 164, 165), (149, 148, 163, 164), (148, 147, 162, 163), (147, 146, 161, 162), (146, 145, 160, 161), (145, 144, 159, 160), (144, 143, 158, 159), (143, 142, 157, 158), (142, 141, 156, 157), (141, 140, 155, 156), (140, 139, 154, 155), (8, 138, 153, 10), (138, 137, 152, 153), (137, 136, 151, 152), (136, 135, 150, 151), (135, 134, 149, 150), (134, 133, 148, 149), (133, 132, 147, 148), (132, 131, 146, 147), (131, 130, 145, 146), (130, 129, 144, 145), (129, 128, 143, 144), (128, 127, 142, 143), (127, 126, 141, 142), (126, 125, 140, 141), (125, 124, 139, 140), (6, 123, 138, 8), (123, 122, 137, 138), (122, 121, 136, 137), (121, 120, 135, 136), (120, 119, 134, 135), (119, 118, 133, 134), (118, 117, 132, 133), (117, 116, 131, 132), (116, 115, 130, 131), (115, 114, 129, 130), (114, 113, 128, 129), (113, 112, 127, 128), (112, 111, 126, 127), (111, 110, 125, 126), (110, 109, 124, 125), (4, 108, 123, 6), (108, 107, 122, 123), (107, 106, 121, 122), (106, 105, 120, 121), (105, 104, 119, 120), (104, 103, 118, 119), (103, 102, 117, 118), (102, 101, 116, 117), (101, 100, 115, 116), (100, 99, 114, 115), (99, 98, 113, 114), (98, 97, 112, 113), (97, 96, 111, 112), (96, 95, 110, 111), (95, 94, 109, 110), (2, 93, 108, 4), (93, 92, 107, 108), (92, 91, 106, 107), (91, 90, 105, 106), (90, 89, 104, 105), (89, 88, 103, 104), (88, 87, 102, 103), (87, 86, 101, 102), (86, 85, 100, 101), (85, 84, 99, 100), (84, 83, 98, 99), (83, 82, 97, 98), (82, 81, 96, 97), (81, 80, 95, 96), (80, 79, 94, 95), (0, 64, 93, 2), (64, 65, 92, 93), (65, 66, 91, 92), (66, 67, 90, 91), (67, 68, 89, 90), (68, 69, 88, 89), (69, 70, 87, 88), (70, 71, 86, 87), (71, 72, 85, 86), (72, 73, 84, 85), (73, 74, 83, 84), (74, 75, 82, 83), (75, 76, 81, 82), (76, 77, 80, 81), (77, 78, 79, 80)])
me_cylinder_002.polygons.foreach_set('use_smooth', [True] * 514)
me_cylinder_002.materials.append(mat_black_rubber)
me_cylinder_002.use_remesh_preserve_volume = False
me_cylinder_002.use_remesh_preserve_attributes = False
me_cylinder_002.use_mirror_vertex_groups = False
me_cylinder_002.update()

# ---- objects
ob_sun = bpy.data.objects.new('Sun', light_sun)
ob_outershell = bpy.data.objects.new('OuterShell', me_cylinder_004)
ob_wheel = bpy.data.objects.new('Wheel', me_cylinder_003)
ob_axleend = bpy.data.objects.new('AxleEnd', me_torus)
ob_axle = bpy.data.objects.new('Axle', me_cylinder_001)
ob_handle = bpy.data.objects.new('Handle', me_cylinder_002)
ob_lamp = bpy.data.objects.new('Lamp', light_lamp)

# ---- transforms, parenting, visibility, modifiers, constraints
ob_sun.location = (-12.93, -12.2, 18.34)
ob_sun.rotation_euler = (0.2023, -0.3248, -0.06537)
ob_sun.lineart.crease_threshold = 0.0
ob_outershell.location = (0.0, 0.0, 0.0)
ob_outershell.rotation_euler = (-0.0, -1.571, 0.0)
ob_outershell.scale = (1.1, 1.1, 0.9)
ob_outershell.lineart.crease_threshold = 0.0
_m = ob_outershell.modifiers.new('Mirror', 'MIRROR')
_m.use_axis = (False, False, True)
ob_wheel.location = (0.0, 0.0, 0.0)
ob_wheel.rotation_euler = (-0.0, 1.571, 0.0)
ob_wheel.scale = (7.5, 7.5, 0.576)
ob_wheel.lineart.crease_threshold = 0.0
ob_axleend.parent = ob_wheel
ob_axleend.matrix_parent_inverse = Matrix(((1.007e-08, 0.0, -0.1333, -1.867), (0.0, 0.1333, -0.0, -0.0), (1.736, 0.0, 1.311e-07, 1.835e-06), (0.0, 0.0, 0.0, 1.0)))
ob_axleend.location = (-1.847e-14, 0.0, 1.6)
ob_axleend.scale = (1.0, 1.0, 1.2)
ob_axleend.lineart.crease_threshold = 0.0
ob_axle.parent = ob_wheel
ob_axle.matrix_parent_inverse = Matrix(((1.007e-08, 0.0, -0.1333, -1.867), (0.0, 0.1333, -0.0, -0.0), (1.736, 0.0, 1.311e-07, 1.835e-06), (0.0, 0.0, 0.0, 1.0)))
ob_axle.location = (-1.052e-14, 0.0, -5.12)
ob_axle.scale = (1.5, 1.5, 2.64)
ob_axle.lineart.crease_threshold = 0.0
ob_handle.parent = ob_wheel
ob_handle.matrix_parent_inverse = Matrix(((1.007e-08, 0.0, -0.1333, -1.867), (0.0, 0.1333, -0.0, -0.0), (1.736, 0.0, 1.311e-07, 1.835e-06), (0.0, 0.0, 0.0, 1.0)))
ob_handle.location = (-3.677e-14, 0.0, 2.56)
ob_handle.rotation_euler = (-0.0, 1.571, 0.0)
ob_handle.scale = (2.383, 3.0, 2.2)
ob_handle.lineart.crease_threshold = 0.0
ob_lamp.location = (5.485, 10.31, 19.9)
ob_lamp.rotation_euler = (0.6503, 0.05522, 2.233)
ob_lamp.lock_rotations_4d = False
ob_lamp.empty_display_type = 'ARROWS'
ob_lamp.color = (0.0, 0.0, 0.0, 0.0)
ob_lamp.lineart.crease_threshold = 0.0

# ---- collection membership
col_collection_1.objects.link(ob_sun)
col_collection_1.objects.link(ob_outershell)
col_collection_1.objects.link(ob_wheel)
col_collection_1.objects.link(ob_axleend)
col_collection_1.objects.link(ob_axle)
col_collection_1.objects.link(ob_handle)
col_collection_1.objects.link(ob_lamp)

# ---- scene / render settings (as saved in the file)
scene.frame_start = 1; scene.frame_end = 250; scene.frame_set(1)
scene.render.engine = 'BLENDER_EEVEE_NEXT'
scene.render.resolution_percentage = 50
scene.render.dither_intensity = 0.0
scene.cycles.use_denoising = False
scene.cycles.samples = 128
scene.cycles.sampling_pattern = 'TABULATED_SOBOL'
scene.cycles.use_adaptive_sampling = False
scene.cycles.use_light_tree = False
scene.cycles.blur_glossy = 0.0
scene.cycles.sample_clamp_indirect = 0.0
scene.view_settings.view_transform = 'Standard'
bpy.context.view_layer.update()

# ---- added for rendering (the .blend has no active camera): camera
cam_auto = bpy.data.cameras.new('AutoCamera')
cam_auto.lens = 50.0
cam_auto.sensor_width = 36.0
cam_auto.clip_end = 1000.0
ob_auto_camera = bpy.data.objects.new('AutoCamera', cam_auto)
scene.collection.objects.link(ob_auto_camera)
ob_auto_camera.location = (25.0687, -30.0825, 27.2274)
ob_auto_camera.rotation_euler = (1.09748, -7.21219e-08, 0.694738)
scene.camera = ob_auto_camera
bpy.context.view_layer.update()
